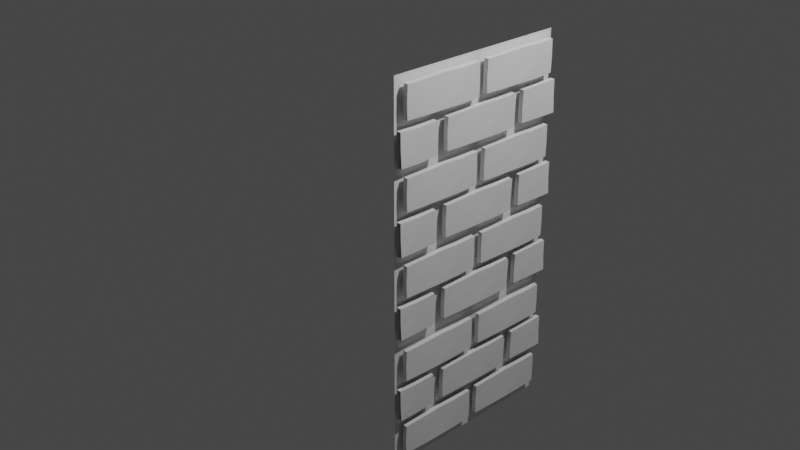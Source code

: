 # Source: Impassable_Wall_-_Brick.blend  (saved by Blender 2.83.19; exported with 4.5.12 LTS)
import bpy
from mathutils import Matrix  # noqa: F401  (used for matrix-valued properties, if any)

bpy.ops.wm.read_factory_settings(use_empty=True)
scene = bpy.context.scene
scene.name = 'Scene'

# ---- collections
col_collection = bpy.data.collections.new('Collection'); scene.collection.children.link(col_collection)

# ---- materials (node trees are filled in below, after node groups)
mat_material = bpy.data.materials.new('Material')
mat_material.alpha_threshold = 0.0
mat_material.use_transparent_shadow = False
mat_material.line_color = (0.0, 0.0, 0.0, 1.0)

# ---- material node trees
mat_material.use_nodes = True; mat_material.node_tree.nodes.clear()
_N = mat_material.node_tree.nodes; _L = mat_material.node_tree.links
n0 = _N.new('ShaderNodeOutputMaterial'); n0.name = 'Material Output'; n0.location = (300, 300)
n1 = _N.new('ShaderNodeBsdfPrincipled'); n1.name = 'Principled BSDF'; n1.location = (10, 300)
n1.distribution = 'GGX'
n1.subsurface_method = 'BURLEY'
n1.inputs[2].default_value = 0.4
n1.inputs[3].default_value = 1.45
n1.inputs[27].default_value = (0.0, 0.0, 0.0, 1.0)
n1.inputs[28].default_value = 1.0
_L.new(n1.outputs[0], n0.inputs[0])
n0.is_active_output = True

# ---- world
world_world = bpy.data.worlds.new('World'); scene.world = world_world
world_world.use_nodes = True; world_world.node_tree.nodes.clear()
_N = world_world.node_tree.nodes; _L = world_world.node_tree.links
n0 = _N.new('ShaderNodeOutputWorld'); n0.name = 'World Output'; n0.location = (300, 300)
n1 = _N.new('ShaderNodeBackground'); n1.name = 'Background'; n1.location = (10, 300)
n1.inputs[0].default_value = (0.05088, 0.05088, 0.05088, 1.0)
_L.new(n1.outputs[0], n0.inputs[0])
n0.is_active_output = True
world_world.color = (0.05088, 0.05088, 0.05088)
world_world.use_sun_shadow = False
world_world.sun_shadow_jitter_overblur = 0.0

# ---- cameras
cam_camera = bpy.data.cameras.new('Camera')
cam_camera.clip_end = 100.0
cam_camera.ortho_scale = 7.314

# ---- lights
light_light = bpy.data.lights.new('Light', 'POINT')
light_light.transmission_factor = 0.0
light_light.energy = 1000.0
light_light.shadow_soft_size = 0.1
light_light.shadow_maximum_resolution = 0.006
light_light.use_absolute_resolution = True

# ---- meshes
me_cube_002 = bpy.data.meshes.new('Cube.002')
me_cube_002.from_pydata([(1.0, 1.0, 1.0), (1.0, 1.0, -1.0), (1.0, -1.0, 1.0), (1.0, -1.0, -1.0), (1.0, 1.0, 0.6667), (1.0, 1.0, 0.3333), (1.0, 1.0, -2.98e-08), (1.0, 1.0, -0.3333), (1.0, 1.0, -0.6667), (1.0, -1.0, 0.6667), (1.0, -1.0, 0.3333), (1.0, -1.0, -2.98e-08), (1.0, -1.0, -0.3333), (1.0, -1.0, -0.6667), (1.0, 0.05716, 1.0), (1.0, -0.05716, 1.0), (1.0, -0.05716, -1.0), (1.0, 0.05716, -1.0), (1.0, 0.05716, -0.6667), (1.0, -0.05716, -0.6667), (1.0, 0.05716, -0.3333), (1.0, -0.05716, -0.3333), (1.0, 0.05716, -2.98e-08), (1.0, -0.05716, -2.98e-08), (1.0, 0.05716, 0.3333), (1.0, -0.05716, 0.3333), (1.0, 0.05716, 0.6667), (1.0, -0.05716, 0.6667)], [], [(15, 9, 27), (19, 3, 16), (21, 13, 19), (23, 12, 21), (25, 11, 23), (27, 10, 25), (4, 24, 5), (26, 25, 24), (5, 22, 6), (24, 23, 22), (6, 20, 7), (22, 21, 20), (7, 18, 8), (20, 19, 18), (8, 17, 1), (18, 16, 17), (0, 26, 4), (14, 27, 26), (15, 2, 9), (19, 13, 3), (21, 12, 13), (23, 11, 12), (25, 10, 11), (27, 9, 10), (4, 26, 24), (26, 27, 25), (5, 24, 22), (24, 25, 23), (6, 22, 20), (22, 23, 21), (7, 20, 18), (20, 21, 19), (8, 18, 17), (18, 19, 16), (0, 14, 26), (14, 15, 27)])
_uv = me_cube_002.uv_layers.new(name='UVMap')
_uv.uv.foreach_set('vector', [0.625, 0.6667, 0.5833, 0.75, 0.5833, 0.6667, 0.4167, 0.6667, 0.375, 0.75, 0.375, 0.6667, 0.4583, 0.6667, 0.4167, 0.75, 0.4167, 0.6667, 0.5, 0.6667, 0.4583, 0.75, 0.4583, 0.6667, 0.5417, 0.6667, 0.5, 0.75, 0.5, 0.6667, 0.5833, 0.6667, 0.5417, 0.75, 0.5417, 0.6667, 0.5833, 0.5, 0.5417, 0.5833, 0.5417, 0.5, 0.5833, 0.5833, 0.5417, 0.6667, 0.5417, 0.5833, 0.5417, 0.5, 0.5, 0.5833, 0.5, 0.5, 0.5417, 0.5833, 0.5, 0.6667, 0.5, 0.5833, 0.5, 0.5, 0.4583, 0.5833, 0.4583, 0.5, 0.5, 0.5833, 0.4583, 0.6667, 0.4583, 0.5833, 0.4583, 0.5, 0.4167, 0.5833, 0.4167, 0.5, 0.4583, 0.5833, 0.4167, 0.6667, 0.4167, 0.5833, 0.4167, 0.5, 0.375, 0.5833, 0.375, 0.5, 0.4167, 0.5833, 0.375, 0.6667, 0.375, 0.5833, 0.625, 0.5, 0.5833, 0.5833, 0.5833, 0.5, 0.625, 0.5833, 0.5833, 0.6667, 0.5833, 0.5833, 0.625, 0.6667, 0.625, 0.75, 0.5833, 0.75, 0.4167, 0.6667, 0.4167, 0.75, 0.375, 0.75, 0.4583, 0.6667, 0.4583, 0.75, 0.4167, 0.75, 0.5, 0.6667, 0.5, 0.75, 0.4583, 0.75, 0.5417, 0.6667, 0.5417, 0.75, 0.5, 0.75, 0.5833, 0.6667, 0.5833, 0.75, 0.5417, 0.75, 0.5833, 0.5, 0.5833, 0.5833, 0.5417, 0.5833, 0.5833, 0.5833, 0.5833, 0.6667, 0.5417, 0.6667, 0.5417, 0.5, 0.5417, 0.5833, 0.5, 0.5833, 0.5417, 0.5833, 0.5417, 0.6667, 0.5, 0.6667, 0.5, 0.5, 0.5, 0.5833, 0.4583, 0.5833, 0.5, 0.5833, 0.5, 0.6667, 0.4583, 0.6667, 0.4583, 0.5, 0.4583, 0.5833, 0.4167, 0.5833, 0.4583, 0.5833, 0.4583, 0.6667, 0.4167, 0.6667, 0.4167, 0.5, 0.4167, 0.5833, 0.375, 0.5833, 0.4167, 0.5833, 0.4167, 0.6667, 0.375, 0.6667, 0.625, 0.5, 0.625, 0.5833, 0.5833, 0.5833, 0.625, 0.5833, 0.625, 0.6667, 0.5833, 0.6667])
me_cube_002.materials.append(mat_material)
me_cube_002.use_remesh_preserve_volume = False
me_cube_002.use_remesh_preserve_attributes = False
me_cube_002.use_mirror_vertex_groups = False
me_cube_002.update()
me_cube_003 = bpy.data.meshes.new('Cube.003')
me_cube_003.from_pydata([(0.04491, -1.407, 0.4086), (0.04232, -0.5115, 0.07169), (0.05875, -0.9422, 0.08103), (0.05234, -1.406, 0.08314), (-0.04488, -1.839, 0.4096), (0.04645, -0.09152, 0.4119), (-0.04652, -1.844, 0.08475), (0.04634, -0.08796, 0.08184), (0.04731, -1.84, 0.08838), (-0.04653, -0.08462, 0.4135), (0.04795, -1.839, 0.4096), (-0.04808, -0.07826, 0.08012), (0.04632, -0.9579, 0.4165), (0.04438, -0.5213, 0.405), (-0.04742, -1.405, 0.4104), (-0.04765, -0.9617, 0.4177), (-0.04698, -0.5102, 0.4112), (-0.04808, -1.407, 0.08012), (-0.04808, -0.9639, 0.08012), (-0.04808, -0.5211, 0.08012), (-0.04808, -1.85, 0.2468), (-0.04808, -0.07826, 0.2468), (0.04474, -0.07826, 0.2468), (0.04474, -1.85, 0.2468), (-0.04808, -1.407, 0.2468), (-0.04808, -0.9639, 0.2468), (-0.04808, -0.5211, 0.2468), (0.05064, -1.397, 0.2454), (0.05078, -0.9567, 0.2439), (0.04474, -0.5211, 0.2468), (0.04491, 1.548, -0.004362), (0.05875, 2.012, -0.3319), (0.05234, 1.548, -0.3298), (-0.04488, 1.116, -0.003334), (-0.04652, 1.11, -0.3282), (0.04731, 1.114, -0.3246), (0.04795, 1.116, -0.003334), (0.04632, 1.997, 0.003526), (-0.04742, 1.55, -0.002556), (-0.04765, 1.993, 0.004743), (-0.04808, 1.548, -0.3328), (-0.04808, 1.991, -0.3328), (-0.04808, 1.105, -0.1662), (0.04474, 1.105, -0.1662), (-0.04808, 1.548, -0.1662), (-0.04808, 1.991, -0.1662), (0.05064, 1.558, -0.1676), (0.05078, 1.998, -0.1691), (0.04232, -1.553, -0.3413), (0.05875, -1.984, -0.3319), (0.04645, -1.133, -0.001072), (0.04634, -1.129, -0.3311), (-0.04653, -1.126, 0.0005411), (-0.04808, -1.12, -0.3328), (0.04632, -1.999, 0.003526), (0.04438, -1.563, -0.007995), (-0.04765, -2.003, 0.004743), (-0.04698, -1.552, -0.001793), (-0.04808, -2.005, -0.3328), (-0.04808, -1.563, -0.3328), (-0.04808, -1.12, -0.1662), (0.04474, -1.12, -0.1662), (-0.04808, -2.005, -0.1662), (-0.04808, -1.563, -0.1662), (0.05078, -1.998, -0.1691), (0.04474, -1.563, -0.1662), (0.04491, 0.5485, 0.4086), (0.04232, 1.444, 0.07169), (0.05875, 1.013, 0.08103), (0.05234, 0.549, 0.08314), (-0.04488, 0.1165, 0.4096), (0.04645, 1.864, 0.4119), (-0.04652, 0.1113, 0.08475), (0.04634, 1.867, 0.08184), (0.04731, 0.115, 0.08838), (-0.04653, 1.871, 0.4135), (0.04795, 0.1165, 0.4096), (-0.04808, 1.877, 0.08012), (0.04632, 0.9975, 0.4165), (0.04438, 1.434, 0.405), (-0.04742, 0.5505, 0.4104), (-0.04765, 0.9937, 0.4177), (-0.04698, 1.445, 0.4112), (-0.04808, 0.5487, 0.08012), (-0.04808, 0.9915, 0.08012), (-0.04808, 1.434, 0.08012), (-0.04808, 0.1058, 0.2468), (-0.04808, 1.877, 0.2468), (0.04474, 1.877, 0.2468), (0.04474, 0.1058, 0.2468), (-0.04808, 0.5487, 0.2468), (-0.04808, 0.9915, 0.2468), (-0.04808, 1.434, 0.2468), (0.05064, 0.5587, 0.2454), (0.05078, 0.9987, 0.2439), (0.04474, 1.434, 0.2468), (0.04491, -0.4298, -0.005391), (0.04232, 0.4657, -0.3423), (0.05875, 0.035, -0.333), (0.05234, -0.4293, -0.3309), (-0.04488, -0.8618, -0.004363), (0.04645, 0.8857, -0.002101), (-0.04652, -0.8669, -0.3292), (0.04634, 0.8893, -0.3322), (0.04731, -0.8633, -0.3256), (-0.04653, 0.8926, -0.0004878), (0.04795, -0.8618, -0.004363), (-0.04808, 0.899, -0.3339), (0.04632, 0.01932, 0.002497), (0.04438, 0.4559, -0.009024), (-0.04742, -0.4277, -0.003585), (-0.04765, 0.0155, 0.003714), (-0.04698, 0.467, -0.002822), (-0.04808, -0.4296, -0.3339), (-0.04808, 0.01327, -0.3339), (-0.04808, 0.4561, -0.3339), (-0.04808, -0.8724, -0.1672), (-0.04808, 0.899, -0.1672), (0.04474, 0.899, -0.1672), (0.04474, -0.8724, -0.1672), (-0.04808, -0.4296, -0.1672), (-0.04808, 0.01327, -0.1672), (-0.04808, 0.4561, -0.1672), (0.05064, -0.4195, -0.1686), (0.05078, 0.02048, -0.1701), (0.04474, 0.4561, -0.1672), (-0.04808, 1.877, -2.528), (0.04795, 0.1165, -2.198), (-0.04653, 1.871, -2.195), (0.04731, 0.115, -2.52), (0.04634, 1.867, -2.526), (-0.04652, 0.1113, -2.523), (0.04645, 1.864, -2.196), (-0.04488, 0.1165, -2.198), (0.05234, 0.549, -2.525), (0.05875, 1.013, -2.527), (0.04232, 1.444, -2.536), (0.04491, 0.5485, -2.199), (0.04474, -1.563, -2.774), (0.05078, -1.998, -2.777), (-0.04808, -1.563, -2.774), (-0.04808, -2.005, -2.774), (0.04474, -1.12, -2.774), (-0.04808, -1.12, -2.774), (-0.04808, -1.563, -2.941), (-0.04808, -2.005, -2.941), (-0.04698, -1.552, -2.61), (-0.04765, -2.003, -2.603), (0.04438, -1.563, -2.616), (0.04632, -1.999, -2.604), (-0.04808, -1.12, -2.941), (-0.04653, -1.126, -2.607), (0.04634, -1.129, -2.939), (0.04645, -1.133, -2.609), (0.05875, -1.984, -2.94), (0.04232, -1.553, -2.949), (0.05078, 1.998, -2.777), (0.05064, 1.558, -2.776), (-0.04808, 1.991, -2.774), (-0.04808, 1.548, -2.774), (0.04474, 1.105, -2.774), (-0.04808, 1.105, -2.774), (-0.04808, 1.991, -2.941), (-0.04808, 1.548, -2.941), (-0.04765, 1.993, -2.603), (-0.04742, 1.55, -2.611), (0.04632, 1.997, -2.604), (0.04795, 1.116, -2.611), (0.04731, 1.114, -2.933), (-0.04652, 1.11, -2.936), (-0.04488, 1.116, -2.611), (0.05234, 1.548, -2.938), (0.05875, 2.012, -2.94), (0.04491, 1.548, -2.612), (0.04474, -0.5211, -2.361), (0.05078, -0.9567, -2.364), (0.05064, -1.397, -2.363), (-0.04808, -0.5211, -2.361), (-0.04808, -0.9639, -2.361), (-0.04808, -1.407, -2.361), (0.04474, -1.85, -2.361), (0.04474, -0.07826, -2.361), (-0.04808, -0.07826, -2.361), (-0.04808, -1.85, -2.361), (-0.04808, -0.5211, -2.528), (-0.04808, -0.9639, -2.528), (-0.04808, -1.407, -2.528), (-0.04698, -0.5102, -2.197), (-0.04765, -0.9617, -2.19), (-0.04742, -1.405, -2.198), (0.04438, -0.5213, -2.203), (0.04632, -0.9579, -2.192), (-0.04808, -0.07826, -2.528), (0.04795, -1.839, -2.198), (-0.04653, -0.08462, -2.195), (0.04731, -1.84, -2.52), (0.04634, -0.08796, -2.526), (-0.04652, -1.844, -2.523), (0.04645, -0.09152, -2.196), (-0.04488, -1.839, -2.198), (0.05234, -1.406, -2.525), (0.05875, -0.9422, -2.527), (0.04232, -0.5115, -2.536), (0.04491, -1.407, -2.199), (0.04491, -1.407, -1.301), (0.04232, -0.5115, -1.638), (0.05875, -0.9422, -1.629), (0.05234, -1.406, -1.627), (-0.04488, -1.839, -1.3), (0.04645, -0.09152, -1.298), (-0.04652, -1.844, -1.625), (0.04634, -0.08796, -1.628), (0.04731, -1.84, -1.622), (-0.04653, -0.08462, -1.296), (0.04795, -1.839, -1.3), (-0.04808, -0.07826, -1.63), (0.04632, -0.9579, -1.293), (0.04438, -0.5213, -1.305), (-0.04742, -1.405, -1.3), (-0.04765, -0.9617, -1.292), (-0.04698, -0.5102, -1.299), (-0.04808, -1.407, -1.63), (-0.04808, -0.9639, -1.63), (-0.04808, -0.5211, -1.63), (-0.04808, -1.85, -1.463), (-0.04808, -0.07826, -1.463), (0.04474, -0.07826, -1.463), (0.04474, -1.85, -1.463), (-0.04808, -1.407, -1.463), (-0.04808, -0.9639, -1.463), (-0.04808, -0.5211, -1.463), (0.05064, -1.397, -1.465), (0.05078, -0.9567, -1.466), (0.04474, -0.5211, -1.463), (0.04491, 1.548, -1.714), (0.05875, 2.012, -2.042), (0.05234, 1.548, -2.04), (-0.04488, 1.116, -1.713), (-0.04652, 1.11, -2.038), (0.04731, 1.114, -2.035), (0.04795, 1.116, -1.713), (0.04632, 1.997, -1.706), (-0.04742, 1.55, -1.713), (-0.04765, 1.993, -1.705), (-0.04808, 1.548, -2.043), (-0.04808, 1.991, -2.043), (-0.04808, 1.105, -1.876), (0.04474, 1.105, -1.876), (-0.04808, 1.548, -1.876), (-0.04808, 1.991, -1.876), (0.05064, 1.558, -1.878), (0.05078, 1.998, -1.879), (0.04232, -1.553, -2.051), (0.05875, -1.984, -2.042), (0.04645, -1.133, -1.711), (0.04634, -1.129, -2.041), (-0.04653, -1.126, -1.709), (-0.04808, -1.12, -2.043), (0.04632, -1.999, -1.706), (0.04438, -1.563, -1.718), (-0.04765, -2.003, -1.705), (-0.04698, -1.552, -1.712), (-0.04808, -2.005, -2.043), (-0.04808, -1.563, -2.043), (-0.04808, -1.12, -1.876), (0.04474, -1.12, -1.876), (-0.04808, -2.005, -1.876), (-0.04808, -1.563, -1.876), (0.05078, -1.998, -1.879), (0.04474, -1.563, -1.876), (0.04491, 0.5485, -1.301), (0.04232, 1.444, -1.638), (0.05875, 1.013, -1.629), (0.05234, 0.549, -1.627), (-0.04488, 0.1165, -1.3), (0.04645, 1.864, -1.298), (-0.04652, 0.1113, -1.625), (0.04634, 1.867, -1.628), (0.04731, 0.115, -1.622), (-0.04653, 1.871, -1.296), (0.04795, 0.1165, -1.3), (-0.04808, 1.877, -1.63), (0.04632, 0.9975, -1.293), (0.04438, 1.434, -1.305), (-0.04742, 0.5505, -1.3), (-0.04765, 0.9937, -1.292), (-0.04698, 1.445, -1.299), (-0.04808, 0.5487, -1.63), (-0.04808, 0.9915, -1.63), (-0.04808, 1.434, -1.63), (-0.04808, 0.1058, -1.463), (-0.04808, 1.877, -1.463), (0.04474, 1.877, -1.463), (0.04474, 0.1058, -1.463), (-0.04808, 0.5487, -1.463), (-0.04808, 0.9915, -1.463), (-0.04808, 1.434, -1.463), (0.05064, 0.5587, -1.465), (0.05078, 0.9987, -1.466), (0.04474, 1.434, -1.463), (0.04491, -0.4298, -1.715), (0.04232, 0.4657, -2.052), (0.05875, 0.035, -2.043), (0.05234, -0.4293, -2.041), (-0.04488, -0.8618, -1.714), (0.04645, 0.8857, -1.712), (-0.04652, -0.8669, -2.039), (0.04634, 0.8893, -2.042), (0.04731, -0.8633, -2.036), (-0.04653, 0.8926, -1.71), (0.04795, -0.8618, -1.714), (-0.04808, 0.899, -2.044), (0.04632, 0.01932, -1.707), (0.04438, 0.4559, -1.719), (-0.04742, -0.4277, -1.714), (-0.04765, 0.0155, -1.706), (-0.04698, 0.467, -1.713), (-0.04808, -0.4296, -2.044), (-0.04808, 0.01327, -2.044), (-0.04808, 0.4561, -2.044), (-0.04808, -0.8724, -1.877), (-0.04808, 0.899, -1.877), (0.04474, 0.899, -1.877), (0.04474, -0.8724, -1.877), (-0.04808, -0.4296, -1.877), (-0.04808, 0.01327, -1.877), (-0.04808, 0.4561, -1.877), (0.05064, -0.4195, -1.879), (0.05078, 0.02048, -1.88), (0.04474, 0.4561, -1.877), (0.04474, 0.4561, -1.017), (0.05078, 0.02048, -1.02), (0.05064, -0.4195, -1.019), (-0.04808, 0.4561, -1.017), (-0.04808, 0.01327, -1.017), (-0.04808, -0.4296, -1.017), (0.04474, -0.8724, -1.017), (0.04474, 0.899, -1.017), (-0.04808, 0.899, -1.017), (-0.04808, -0.8724, -1.017), (-0.04808, 0.4561, -1.184), (-0.04808, 0.01327, -1.184), (-0.04808, -0.4296, -1.184), (-0.04698, 0.467, -0.8528), (-0.04765, 0.0155, -0.8463), (-0.04742, -0.4277, -0.8536), (0.04438, 0.4559, -0.859), (0.04632, 0.01932, -0.8475), (-0.04808, 0.899, -1.184), (0.04795, -0.8618, -0.8544), (-0.04653, 0.8926, -0.8505), (0.04731, -0.8633, -1.176), (0.04634, 0.8893, -1.182), (-0.04652, -0.8669, -1.179), (0.04645, 0.8857, -0.8521), (-0.04488, -0.8618, -0.8544), (0.05234, -0.4293, -1.181), (0.05875, 0.035, -1.183), (0.04232, 0.4657, -1.192), (0.04491, -0.4298, -0.8554), (0.04474, 1.434, -0.6032), (0.05078, 0.9987, -0.6061), (0.05064, 0.5587, -0.6046), (-0.04808, 1.434, -0.6032), (-0.04808, 0.9915, -0.6032), (-0.04808, 0.5487, -0.6032), (0.04474, 0.1058, -0.6032), (0.04474, 1.877, -0.6032), (-0.04808, 1.877, -0.6032), (-0.04808, 0.1058, -0.6032), (-0.04808, 1.434, -0.7699), (-0.04808, 0.9915, -0.7699), (-0.04808, 0.5487, -0.7699), (-0.04698, 1.445, -0.4388), (-0.04765, 0.9937, -0.4323), (-0.04742, 0.5505, -0.4396), (0.04438, 1.434, -0.445), (0.04632, 0.9975, -0.4335), (-0.04808, 1.877, -0.7699), (0.04795, 0.1165, -0.4404), (-0.04653, 1.871, -0.4365), (0.04731, 0.115, -0.7616), (0.04634, 1.867, -0.7682), (-0.04652, 0.1113, -0.7653), (0.04645, 1.864, -0.4381), (-0.04488, 0.1165, -0.4404), (0.05234, 0.549, -0.7669), (0.05875, 1.013, -0.769), (0.04232, 1.444, -0.7783), (0.04491, 0.5485, -0.4414), (0.04474, -1.563, -1.016), (0.05078, -1.998, -1.019), (-0.04808, -1.563, -1.016), (-0.04808, -2.005, -1.016), (0.04474, -1.12, -1.016), (-0.04808, -1.12, -1.016), (-0.04808, -1.563, -1.183), (-0.04808, -2.005, -1.183), (-0.04698, -1.552, -0.8518), (-0.04765, -2.003, -0.8453), (0.04438, -1.563, -0.858), (0.04632, -1.999, -0.8465), (-0.04808, -1.12, -1.183), (-0.04653, -1.126, -0.8495), (0.04634, -1.129, -1.181), (0.04645, -1.133, -0.8511), (0.05875, -1.984, -1.182), (0.04232, -1.553, -1.191), (0.05078, 1.998, -1.019), (0.05064, 1.558, -1.018), (-0.04808, 1.991, -1.016), (-0.04808, 1.548, -1.016), (0.04474, 1.105, -1.016), (-0.04808, 1.105, -1.016), (-0.04808, 1.991, -1.183), (-0.04808, 1.548, -1.183), (-0.04765, 1.993, -0.8453), (-0.04742, 1.55, -0.8526), (0.04632, 1.997, -0.8465), (0.04795, 1.116, -0.8533), (0.04731, 1.114, -1.175), (-0.04652, 1.11, -1.178), (-0.04488, 1.116, -0.8533), (0.05234, 1.548, -1.18), (0.05875, 2.012, -1.182), (0.04491, 1.548, -0.8544), (0.04474, -0.5211, -0.6032), (0.05078, -0.9567, -0.6061), (0.05064, -1.397, -0.6046), (-0.04808, -0.5211, -0.6032), (-0.04808, -0.9639, -0.6032), (-0.04808, -1.407, -0.6032), (0.04474, -1.85, -0.6032), (0.04474, -0.07826, -0.6032), (-0.04808, -0.07826, -0.6032), (-0.04808, -1.85, -0.6032), (-0.04808, -0.5211, -0.7699), (-0.04808, -0.9639, -0.7699), (-0.04808, -1.407, -0.7699), (-0.04698, -0.5102, -0.4388), (-0.04765, -0.9617, -0.4323), (-0.04742, -1.405, -0.4396), (0.04438, -0.5213, -0.445), (0.04632, -0.9579, -0.4335), (-0.04808, -0.07826, -0.7699), (0.04795, -1.839, -0.4404), (-0.04653, -0.08462, -0.4365), (0.04731, -1.84, -0.7616), (0.04634, -0.08796, -0.7682), (-0.04652, -1.844, -0.7653), (0.04645, -0.09152, -0.4381), (-0.04488, -1.839, -0.4404), (0.05234, -1.406, -0.7669), (0.05875, -0.9422, -0.769), (0.04232, -0.5115, -0.7783), (0.04491, -1.407, -0.4414), (0.04632, 0.9975, -2.192), (0.04438, 1.434, -2.203), (-0.04742, 0.5505, -2.198), (-0.04765, 0.9937, -2.19), (-0.04698, 1.445, -2.197), (-0.04808, 0.5487, -2.528), (-0.04808, 0.9915, -2.528), (-0.04808, 1.434, -2.528), (-0.04808, 0.1058, -2.361), (-0.04808, 1.877, -2.361), (0.04474, 1.877, -2.361), (0.04474, 0.1058, -2.361), (-0.04808, 0.5487, -2.361), (-0.04808, 0.9915, -2.361), (-0.04808, 1.434, -2.361), (0.05064, 0.5587, -2.363), (0.05078, 0.9987, -2.364), (0.04474, 1.434, -2.361), (0.04491, -0.4298, -2.613), (0.04232, 0.4657, -2.95), (0.05875, 0.035, -2.941), (0.05234, -0.4293, -2.939), (-0.04488, -0.8618, -2.612), (0.04645, 0.8857, -2.61), (-0.04652, -0.8669, -2.937), (0.04634, 0.8893, -2.94), (0.04731, -0.8633, -2.934), (-0.04653, 0.8926, -2.608), (0.04795, -0.8618, -2.612), (-0.04808, 0.899, -2.942), (0.04632, 0.01932, -2.606), (0.04438, 0.4559, -2.617), (-0.04742, -0.4277, -2.612), (-0.04765, 0.0155, -2.604), (-0.04698, 0.467, -2.611), (-0.04808, -0.4296, -2.942), (-0.04808, 0.01327, -2.942), (-0.04808, 0.4561, -2.942), (-0.04808, -0.8724, -2.775), (-0.04808, 0.899, -2.775), (0.04474, 0.899, -2.775), (0.04474, -0.8724, -2.775), (-0.04808, -0.4296, -2.775), (-0.04808, 0.01327, -2.775), (-0.04808, 0.4561, -2.775), (0.05064, -0.4195, -2.777), (0.05078, 0.02048, -2.778), (0.04474, 0.4561, -2.775), (-0.04808, 1.877, -3.375), (0.04795, 0.1165, -3.046), (-0.04653, 1.871, -3.042), (0.04731, 0.115, -3.367), (0.04634, 1.867, -3.374), (-0.04652, 0.1113, -3.371), (0.04645, 1.864, -3.044), (-0.04488, 0.1165, -3.046), (0.05234, 0.549, -3.372), (0.05875, 1.013, -3.374), (0.04232, 1.444, -3.384), (0.04491, 0.5485, -3.047), (0.04474, -0.5211, -3.209), (0.05078, -0.9567, -3.212), (0.05064, -1.397, -3.21), (-0.04808, -0.5211, -3.209), (-0.04808, -0.9639, -3.209), (-0.04808, -1.407, -3.209), (0.04474, -1.85, -3.209), (0.04474, -0.07826, -3.209), (-0.04808, -0.07826, -3.209), (-0.04808, -1.85, -3.209), (-0.04808, -0.5211, -3.375), (-0.04808, -0.9639, -3.375), (-0.04808, -1.407, -3.375), (-0.04698, -0.5102, -3.044), (-0.04765, -0.9617, -3.038), (-0.04742, -1.405, -3.045), (0.04438, -0.5213, -3.05), (0.04632, -0.9579, -3.039), (-0.04808, -0.07826, -3.375), (0.04795, -1.839, -3.046), (-0.04653, -0.08462, -3.042), (0.04731, -1.84, -3.367), (0.04634, -0.08796, -3.374), (-0.04652, -1.844, -3.371), (0.04645, -0.09152, -3.044), (-0.04488, -1.839, -3.046), (0.05234, -1.406, -3.372), (0.05875, -0.9422, -3.374), (0.04232, -0.5115, -3.384), (0.04491, -1.407, -3.047), (0.04632, 0.9975, -3.039), (0.04438, 1.434, -3.05), (-0.04742, 0.5505, -3.045), (-0.04765, 0.9937, -3.038), (-0.04698, 1.445, -3.044), (-0.04808, 0.5487, -3.375), (-0.04808, 0.9915, -3.375), (-0.04808, 1.434, -3.375), (-0.04808, 0.1058, -3.209), (-0.04808, 1.877, -3.209), (0.04474, 1.877, -3.209), (0.04474, 0.1058, -3.209), (-0.04808, 0.5487, -3.209), (-0.04808, 0.9915, -3.209), (-0.04808, 1.434, -3.209), (0.05064, 0.5587, -3.21), (0.05078, 0.9987, -3.212), (0.04474, 1.434, -3.209)], [], [(6, 23, 20), (4, 0, 14), (1, 22, 29), (21, 19, 26), (11, 1, 19), (9, 22, 21), (17, 8, 6), (18, 3, 17), (19, 2, 18), (24, 6, 20), (25, 17, 24), (26, 18, 25), (8, 27, 23), (3, 28, 27), (2, 29, 28), (16, 5, 9), (15, 13, 16), (14, 12, 15), (28, 13, 12), (27, 12, 0), (23, 0, 10), (16, 25, 15), (15, 24, 14), (14, 20, 4), (21, 7, 11), (9, 26, 16), (29, 5, 13), (20, 10, 4), (6, 8, 23), (4, 10, 0), (1, 7, 22), (21, 11, 19), (11, 7, 1), (9, 5, 22), (17, 3, 8), (18, 2, 3), (19, 1, 2), (24, 17, 6), (25, 18, 17), (26, 19, 18), (8, 3, 27), (3, 2, 28), (2, 1, 29), (16, 13, 5), (15, 12, 13), (14, 0, 12), (28, 29, 13), (27, 28, 12), (23, 27, 0), (16, 26, 25), (15, 25, 24), (14, 24, 20), (21, 22, 7), (9, 21, 26), (29, 22, 5), (20, 23, 10), (34, 43, 42), (33, 30, 38), (40, 35, 34), (41, 32, 40), (44, 34, 42), (45, 40, 44), (35, 46, 43), (32, 47, 46), (50, 61, 52), (38, 37, 39), (46, 37, 30), (43, 30, 36), (39, 44, 38), (38, 42, 33), (42, 36, 33), (34, 35, 43), (33, 36, 30), (40, 32, 35), (41, 31, 32), (44, 40, 34), (45, 41, 40), (35, 32, 46), (32, 31, 47), (38, 30, 37), (46, 47, 37), (43, 46, 30), (39, 45, 44), (38, 44, 42), (42, 43, 36), (48, 61, 65), (60, 59, 63), (53, 48, 59), (52, 61, 60), (59, 49, 58), (63, 58, 62), (49, 65, 64), (57, 50, 52), (56, 55, 57), (64, 55, 54), (57, 62, 56), (60, 51, 53), (52, 63, 57), (65, 50, 55), (48, 51, 61), (60, 53, 59), (53, 51, 48), (59, 48, 49), (63, 59, 58), (49, 48, 65), (57, 55, 50), (56, 54, 55), (64, 65, 55), (57, 63, 62), (60, 61, 51), (52, 60, 63), (65, 61, 50), (72, 89, 86), (70, 66, 80), (67, 88, 95), (87, 85, 92), (77, 67, 85), (75, 88, 87), (83, 74, 72), (84, 69, 83), (85, 68, 84), (90, 72, 86), (91, 83, 90), (92, 84, 91), (74, 93, 89), (69, 94, 93), (68, 95, 94), (82, 71, 75), (81, 79, 82), (80, 78, 81), (94, 79, 78), (93, 78, 66), (89, 66, 76), (82, 91, 81), (81, 90, 80), (80, 86, 70), (87, 73, 77), (75, 92, 82), (95, 71, 79), (86, 76, 70), (72, 74, 89), (70, 76, 66), (67, 73, 88), (87, 77, 85), (77, 73, 67), (75, 71, 88), (83, 69, 74), (84, 68, 69), (85, 67, 68), (90, 83, 72), (91, 84, 83), (92, 85, 84), (74, 69, 93), (69, 68, 94), (68, 67, 95), (82, 79, 71), (81, 78, 79), (80, 66, 78), (94, 95, 79), (93, 94, 78), (89, 93, 66), (82, 92, 91), (81, 91, 90), (80, 90, 86), (87, 88, 73), (75, 87, 92), (95, 88, 71), (86, 89, 76), (102, 119, 116), (100, 96, 110), (97, 118, 125), (117, 115, 122), (107, 97, 115), (105, 118, 117), (113, 104, 102), (114, 99, 113), (115, 98, 114), (120, 102, 116), (121, 113, 120), (122, 114, 121), (104, 123, 119), (99, 124, 123), (98, 125, 124), (112, 101, 105), (111, 109, 112), (110, 108, 111), (124, 109, 108), (123, 108, 96), (119, 96, 106), (112, 121, 111), (111, 120, 110), (110, 116, 100), (117, 103, 107), (105, 122, 112), (125, 101, 109), (116, 106, 100), (102, 104, 119), (100, 106, 96), (97, 103, 118), (117, 107, 115), (107, 103, 97), (105, 101, 118), (113, 99, 104), (114, 98, 99), (115, 97, 98), (120, 113, 102), (121, 114, 113), (122, 115, 114), (104, 99, 123), (99, 98, 124), (98, 97, 125), (112, 109, 101), (111, 108, 109), (110, 96, 108), (124, 125, 109), (123, 124, 108), (119, 123, 96), (112, 122, 121), (111, 121, 120), (110, 120, 116), (117, 118, 103), (105, 117, 122), (125, 118, 101), (116, 119, 106), (464, 467, 127), (473, 466, 132), (128, 465, 470), (465, 466, 130), (458, 468, 464), (459, 469, 468), (460, 470, 469), (467, 471, 137), (471, 472, 456), (472, 473, 457), (458, 137, 456), (459, 456, 457), (460, 457, 132), (135, 136, 473), (134, 135, 472), (129, 134, 471), (470, 463, 462), (469, 462, 461), (468, 461, 131), (463, 136, 135), (462, 135, 134), (461, 134, 129), (128, 132, 466), (126, 130, 136), (465, 126, 463), (136, 130, 466), (133, 127, 137), (131, 129, 467), (464, 127, 133), (473, 132, 457), (128, 470, 460), (465, 130, 126), (458, 464, 133), (459, 468, 458), (460, 469, 459), (467, 137, 127), (471, 456, 137), (472, 457, 456), (458, 456, 459), (459, 457, 460), (460, 132, 128), (135, 473, 472), (134, 472, 471), (129, 471, 467), (470, 462, 469), (469, 461, 468), (468, 131, 464), (463, 135, 462), (462, 134, 461), (461, 129, 131), (128, 466, 465), (126, 136, 463), (465, 463, 470), (136, 466, 473), (133, 137, 458), (131, 467, 464), (138, 142, 153), (151, 143, 140), (143, 142, 152), (146, 140, 141), (139, 138, 148), (147, 149, 148), (146, 148, 153), (154, 155, 138), (140, 144, 145), (144, 155, 154), (150, 152, 155), (143, 150, 144), (155, 152, 142), (138, 153, 148), (151, 140, 146), (143, 152, 150), (146, 141, 147), (139, 148, 149), (147, 148, 146), (146, 153, 151), (154, 138, 139), (140, 145, 141), (144, 154, 145), (151, 142, 143), (150, 155, 144), (143, 144, 140), (155, 142, 138), (161, 160, 167), (165, 159, 161), (164, 158, 159), (160, 157, 173), (157, 156, 166), (165, 173, 166), (171, 172, 156), (168, 171, 157), (158, 162, 163), (159, 163, 169), (162, 172, 171), (163, 171, 168), (170, 167, 173), (169, 168, 160), (161, 167, 170), (165, 161, 170), (164, 159, 165), (160, 173, 167), (157, 166, 173), (165, 166, 164), (153, 142, 151), (171, 156, 157), (168, 157, 160), (158, 163, 159), (159, 169, 161), (162, 171, 163), (163, 168, 169), (170, 173, 165), (169, 160, 161), (183, 180, 193), (174, 181, 198), (194, 182, 177), (182, 181, 196), (189, 179, 183), (188, 178, 179), (187, 177, 178), (180, 176, 203), (176, 175, 191), (175, 174, 190), (189, 203, 191), (188, 191, 190), (187, 190, 198), (201, 202, 174), (200, 201, 175), (195, 200, 176), (177, 184, 185), (178, 185, 186), (179, 186, 197), (184, 202, 201), (185, 201, 200), (186, 200, 195), (194, 198, 181), (192, 196, 202), (182, 192, 184), (202, 196, 181), (199, 193, 203), (197, 195, 180), (183, 193, 199), (174, 198, 190), (194, 177, 187), (182, 196, 192), (189, 183, 199), (188, 179, 189), (187, 178, 188), (180, 203, 193), (176, 191, 203), (175, 190, 191), (189, 191, 188), (188, 190, 187), (187, 198, 194), (201, 174, 175), (200, 175, 176), (195, 176, 180), (177, 185, 178), (178, 186, 179), (179, 197, 183), (184, 201, 185), (185, 200, 186), (186, 195, 197), (194, 181, 182), (192, 202, 184), (182, 184, 177), (202, 181, 174), (199, 203, 189), (197, 180, 183), (210, 227, 224), (208, 204, 218), (205, 226, 233), (225, 223, 230), (215, 205, 223), (213, 226, 225), (221, 212, 210), (222, 207, 221), (223, 206, 222), (228, 210, 224), (229, 221, 228), (230, 222, 229), (212, 231, 227), (207, 232, 231), (206, 233, 232), (220, 209, 213), (219, 217, 220), (218, 216, 219), (232, 217, 216), (231, 216, 204), (227, 204, 214), (220, 229, 219), (219, 228, 218), (218, 224, 208), (225, 211, 215), (213, 230, 220), (233, 209, 217), (224, 214, 208), (210, 212, 227), (208, 214, 204), (205, 211, 226), (225, 215, 223), (215, 211, 205), (213, 209, 226), (221, 207, 212), (222, 206, 207), (223, 205, 206), (228, 221, 210), (229, 222, 221), (230, 223, 222), (212, 207, 231), (207, 206, 232), (206, 205, 233), (220, 217, 209), (219, 216, 217), (218, 204, 216), (232, 233, 217), (231, 232, 216), (227, 231, 204), (220, 230, 229), (219, 229, 228), (218, 228, 224), (225, 226, 211), (213, 225, 230), (233, 226, 209), (224, 227, 214), (238, 247, 246), (237, 234, 242), (244, 239, 238), (245, 236, 244), (248, 238, 246), (249, 244, 248), (239, 250, 247), (236, 251, 250), (254, 265, 256), (242, 241, 243), (250, 241, 234), (247, 234, 240), (243, 248, 242), (242, 246, 237), (246, 240, 237), (238, 239, 247), (237, 240, 234), (244, 236, 239), (245, 235, 236), (248, 244, 238), (249, 245, 244), (239, 236, 250), (236, 235, 251), (242, 234, 241), (250, 251, 241), (247, 250, 234), (243, 249, 248), (242, 248, 246), (246, 247, 240), (252, 265, 269), (264, 263, 267), (257, 252, 263), (256, 265, 264), (263, 253, 262), (267, 262, 266), (253, 269, 268), (261, 254, 256), (260, 259, 261), (268, 259, 258), (261, 266, 260), (264, 255, 257), (256, 267, 261), (269, 254, 259), (252, 255, 265), (264, 257, 263), (257, 255, 252), (263, 252, 253), (267, 263, 262), (253, 252, 269), (261, 259, 254), (260, 258, 259), (268, 269, 259), (261, 267, 266), (264, 265, 255), (256, 264, 267), (269, 265, 254), (276, 293, 290), (274, 270, 284), (271, 292, 299), (291, 289, 296), (281, 271, 289), (279, 292, 291), (287, 278, 276), (288, 273, 287), (289, 272, 288), (294, 276, 290), (295, 287, 294), (296, 288, 295), (278, 297, 293), (273, 298, 297), (272, 299, 298), (286, 275, 279), (285, 283, 286), (284, 282, 285), (298, 283, 282), (297, 282, 270), (293, 270, 280), (286, 295, 285), (285, 294, 284), (284, 290, 274), (291, 277, 281), (279, 296, 286), (299, 275, 283), (290, 280, 274), (276, 278, 293), (274, 280, 270), (271, 277, 292), (291, 281, 289), (281, 277, 271), (279, 275, 292), (287, 273, 278), (288, 272, 273), (289, 271, 272), (294, 287, 276), (295, 288, 287), (296, 289, 288), (278, 273, 297), (273, 272, 298), (272, 271, 299), (286, 283, 275), (285, 282, 283), (284, 270, 282), (298, 299, 283), (297, 298, 282), (293, 297, 270), (286, 296, 295), (285, 295, 294), (284, 294, 290), (291, 292, 277), (279, 291, 296), (299, 292, 275), (290, 293, 280), (306, 323, 320), (304, 300, 314), (301, 322, 329), (321, 319, 326), (311, 301, 319), (309, 322, 321), (317, 308, 306), (318, 303, 317), (319, 302, 318), (324, 306, 320), (325, 317, 324), (326, 318, 325), (308, 327, 323), (303, 328, 327), (302, 329, 328), (316, 305, 309), (315, 313, 316), (314, 312, 315), (328, 313, 312), (327, 312, 300), (323, 300, 310), (316, 325, 315), (315, 324, 314), (314, 320, 304), (321, 307, 311), (309, 326, 316), (329, 305, 313), (320, 310, 304), (306, 308, 323), (304, 310, 300), (301, 307, 322), (321, 311, 319), (311, 307, 301), (309, 305, 322), (317, 303, 308), (318, 302, 303), (319, 301, 302), (324, 317, 306), (325, 318, 317), (326, 319, 318), (308, 303, 327), (303, 302, 328), (302, 301, 329), (316, 313, 305), (315, 312, 313), (314, 300, 312), (328, 329, 313), (327, 328, 312), (323, 327, 300), (316, 326, 325), (315, 325, 324), (314, 324, 320), (321, 322, 307), (309, 321, 326), (329, 322, 305), (320, 323, 310), (339, 336, 349), (330, 337, 354), (350, 338, 333), (338, 337, 352), (345, 335, 339), (344, 334, 335), (343, 333, 334), (336, 332, 359), (332, 331, 347), (331, 330, 346), (345, 359, 347), (344, 347, 346), (343, 346, 354), (357, 358, 330), (356, 357, 331), (351, 356, 332), (333, 340, 341), (334, 341, 342), (335, 342, 353), (340, 358, 357), (341, 357, 356), (342, 356, 351), (350, 354, 337), (348, 352, 358), (338, 348, 340), (358, 352, 337), (355, 349, 359), (353, 351, 336), (339, 349, 355), (330, 354, 346), (350, 333, 343), (338, 352, 348), (345, 339, 355), (344, 335, 345), (343, 334, 344), (336, 359, 349), (332, 347, 359), (331, 346, 347), (345, 347, 344), (344, 346, 343), (343, 354, 350), (357, 330, 331), (356, 331, 332), (351, 332, 336), (333, 341, 334), (334, 342, 335), (335, 353, 339), (340, 357, 341), (341, 356, 342), (342, 351, 353), (350, 337, 338), (348, 358, 340), (338, 340, 333), (358, 337, 330), (355, 359, 345), (353, 336, 339), (369, 366, 379), (360, 367, 384), (380, 368, 363), (368, 367, 382), (375, 365, 369), (374, 364, 365), (373, 363, 364), (366, 362, 389), (362, 361, 377), (361, 360, 376), (375, 389, 377), (374, 377, 376), (373, 376, 384), (387, 388, 360), (386, 387, 361), (381, 386, 362), (363, 370, 371), (364, 371, 372), (365, 372, 383), (370, 388, 387), (371, 387, 386), (372, 386, 381), (380, 384, 367), (378, 382, 388), (368, 378, 370), (388, 382, 367), (385, 379, 389), (383, 381, 366), (369, 379, 385), (360, 384, 376), (380, 363, 373), (368, 382, 378), (375, 369, 385), (374, 365, 375), (373, 364, 374), (366, 389, 379), (362, 377, 389), (361, 376, 377), (375, 377, 374), (374, 376, 373), (373, 384, 380), (387, 360, 361), (386, 361, 362), (381, 362, 366), (363, 371, 364), (364, 372, 365), (365, 383, 369), (370, 387, 371), (371, 386, 372), (372, 381, 383), (380, 367, 368), (378, 388, 370), (368, 370, 363), (388, 367, 360), (385, 389, 375), (383, 366, 369), (390, 394, 405), (403, 395, 392), (395, 394, 404), (398, 392, 393), (391, 390, 400), (399, 401, 400), (398, 400, 405), (406, 407, 390), (392, 396, 397), (396, 407, 406), (402, 404, 407), (395, 402, 396), (407, 404, 394), (390, 405, 400), (403, 392, 398), (395, 404, 402), (398, 393, 399), (391, 400, 401), (399, 400, 398), (398, 405, 403), (406, 390, 391), (392, 397, 393), (396, 406, 397), (403, 394, 395), (402, 407, 396), (395, 396, 392), (407, 394, 390), (413, 412, 419), (417, 411, 413), (416, 410, 411), (412, 409, 425), (409, 408, 418), (417, 425, 418), (423, 424, 408), (420, 423, 409), (410, 414, 415), (411, 415, 421), (414, 424, 423), (415, 423, 420), (422, 419, 425), (421, 420, 412), (413, 419, 422), (417, 413, 422), (416, 411, 417), (412, 425, 419), (409, 418, 425), (417, 418, 416), (405, 394, 403), (423, 408, 409), (420, 409, 412), (410, 415, 411), (411, 421, 413), (414, 423, 415), (415, 420, 421), (422, 425, 417), (421, 412, 413), (435, 432, 445), (426, 433, 450), (446, 434, 429), (434, 433, 448), (441, 431, 435), (440, 430, 431), (439, 429, 430), (432, 428, 455), (428, 427, 443), (427, 426, 442), (441, 455, 443), (440, 443, 442), (439, 442, 450), (453, 454, 426), (452, 453, 427), (447, 452, 428), (429, 436, 437), (430, 437, 438), (431, 438, 449), (436, 454, 453), (437, 453, 452), (438, 452, 447), (446, 450, 433), (444, 448, 454), (434, 444, 436), (454, 448, 433), (451, 445, 455), (449, 447, 432), (435, 445, 451), (426, 450, 442), (446, 429, 439), (434, 448, 444), (441, 435, 451), (440, 431, 441), (439, 430, 440), (432, 455, 445), (428, 443, 455), (427, 442, 443), (441, 443, 440), (440, 442, 439), (439, 450, 446), (453, 426, 427), (452, 427, 428), (447, 428, 432), (429, 437, 430), (430, 438, 431), (431, 449, 435), (436, 453, 437), (437, 452, 438), (438, 447, 449), (446, 433, 434), (444, 454, 436), (434, 436, 429), (454, 433, 426), (451, 455, 441), (449, 432, 435), (480, 497, 494), (478, 474, 488), (475, 496, 503), (495, 493, 500), (485, 475, 493), (483, 496, 495), (491, 482, 480), (492, 477, 491), (493, 476, 492), (498, 480, 494), (499, 491, 498), (500, 492, 499), (482, 501, 497), (477, 502, 501), (476, 503, 502), (490, 479, 483), (489, 487, 490), (488, 486, 489), (502, 487, 486), (501, 486, 474), (497, 474, 484), (490, 499, 489), (489, 498, 488), (488, 494, 478), (495, 481, 485), (483, 500, 490), (503, 479, 487), (494, 484, 478), (480, 482, 497), (478, 484, 474), (475, 481, 496), (495, 485, 493), (485, 481, 475), (483, 479, 496), (491, 477, 482), (492, 476, 477), (493, 475, 476), (498, 491, 480), (499, 492, 491), (500, 493, 492), (482, 477, 501), (477, 476, 502), (476, 475, 503), (490, 487, 479), (489, 486, 487), (488, 474, 486), (502, 503, 487), (501, 502, 486), (497, 501, 474), (490, 500, 499), (489, 499, 498), (488, 498, 494), (495, 496, 481), (483, 495, 500), (503, 496, 479), (494, 497, 484), (554, 557, 505), (563, 556, 510), (506, 555, 560), (555, 556, 508), (548, 558, 554), (549, 559, 558), (550, 560, 559), (557, 561, 515), (561, 562, 546), (562, 563, 547), (548, 515, 546), (549, 546, 547), (550, 547, 510), (513, 514, 563), (512, 513, 562), (507, 512, 561), (560, 553, 552), (559, 552, 551), (558, 551, 509), (553, 514, 513), (552, 513, 512), (551, 512, 507), (506, 510, 556), (504, 508, 514), (555, 504, 553), (514, 508, 556), (511, 505, 515), (509, 507, 557), (554, 505, 511), (563, 510, 547), (506, 560, 550), (555, 508, 504), (548, 554, 511), (549, 558, 548), (550, 559, 549), (557, 515, 505), (561, 546, 515), (562, 547, 546), (548, 546, 549), (549, 547, 550), (550, 510, 506), (513, 563, 562), (512, 562, 561), (507, 561, 557), (560, 552, 559), (559, 551, 558), (558, 509, 554), (553, 513, 552), (552, 512, 551), (551, 507, 509), (506, 556, 555), (504, 514, 553), (555, 553, 560), (514, 556, 563), (511, 515, 548), (509, 557, 554), (525, 522, 535), (516, 523, 540), (536, 524, 519), (524, 523, 538), (531, 521, 525), (530, 520, 521), (529, 519, 520), (522, 518, 545), (518, 517, 533), (517, 516, 532), (531, 545, 533), (530, 533, 532), (529, 532, 540), (543, 544, 516), (542, 543, 517), (537, 542, 518), (519, 526, 527), (520, 527, 528), (521, 528, 539), (526, 544, 543), (527, 543, 542), (528, 542, 537), (536, 540, 523), (534, 538, 544), (524, 534, 526), (544, 538, 523), (541, 535, 545), (539, 537, 522), (525, 535, 541), (516, 540, 532), (536, 519, 529), (524, 538, 534), (531, 525, 541), (530, 521, 531), (529, 520, 530), (522, 545, 535), (518, 533, 545), (517, 532, 533), (531, 533, 530), (530, 532, 529), (529, 540, 536), (543, 516, 517), (542, 517, 518), (537, 518, 522), (519, 527, 520), (520, 528, 521), (521, 539, 525), (526, 543, 527), (527, 542, 528), (528, 537, 539), (536, 523, 524), (534, 544, 526), (524, 526, 519), (544, 523, 516), (541, 545, 531), (539, 522, 525)])
_uv = me_cube_003.uv_layers.new(name='UVMap')
_uv.uv.foreach_set('vector', [0.0, 0.0, 0.0, 0.0, 0.0, 0.0, 0.0, 0.0, 0.0, 0.0, 0.0, 0.0, 0.0, 0.0, 0.0, 0.0, 0.0, 0.0, 0.0, 0.0, 0.0, 0.0, 0.0, 0.0, 0.0, 0.0, 0.0, 0.0, 0.0, 0.0, 0.0, 0.0, 0.0, 0.0, 0.0, 0.0, 0.0, 0.0, 0.0, 0.0, 0.0, 0.0, 0.0, 0.0, 0.0, 0.0, 0.0, 0.0, 0.0, 0.0, 0.0, 0.0, 0.0, 0.0, 0.0, 0.0, 0.0, 0.0, 0.0, 0.0, 0.0, 0.0, 0.0, 0.0, 0.0, 0.0, 0.0, 0.0, 0.0, 0.0, 0.0, 0.0, 0.0, 0.0, 0.0, 0.0, 0.0, 0.0, 0.0, 0.0, 0.0, 0.0, 0.0, 0.0, 0.0, 0.0, 0.0, 0.0, 0.0, 0.0, 0.0, 0.0, 0.0, 0.0, 0.0, 0.0, 0.0, 0.0, 0.0, 0.0, 0.0, 0.0, 0.0, 0.0, 0.0, 0.0, 0.0, 0.0, 0.0, 0.0, 0.0, 0.0, 0.0, 0.0, 0.0, 0.0, 0.0, 0.0, 0.0, 0.0, 0.0, 0.0, 0.0, 0.0, 0.0, 0.0, 0.0, 0.0, 0.0, 0.0, 0.0, 0.0, 0.0, 0.0, 0.0, 0.0, 0.0, 0.0, 0.0, 0.0, 0.0, 0.0, 0.0, 0.0, 0.0, 0.0, 0.0, 0.0, 0.0, 0.0, 0.0, 0.0, 0.0, 0.0, 0.0, 0.0, 0.0, 0.0, 0.0, 0.0, 0.0, 0.0, 0.0, 0.0, 0.0, 0.0, 0.0, 0.0, 0.0, 0.0, 0.0, 0.0, 0.0, 0.0, 0.0, 0.0, 0.0, 0.0, 0.0, 0.0, 0.0, 0.0, 0.0, 0.0, 0.0, 0.0, 0.0, 0.0, 0.0, 0.0, 0.0, 0.0, 0.0, 0.0, 0.0, 0.0, 0.0, 0.0, 0.0, 0.0, 0.0, 0.0, 0.0, 0.0, 0.0, 0.0, 0.0, 0.0, 0.0, 0.0, 0.0, 0.0, 0.0, 0.0, 0.0, 0.0, 0.0, 0.0, 0.0, 0.0, 0.0, 0.0, 0.0, 0.0, 0.0, 0.0, 0.0, 0.0, 0.0, 0.0, 0.0, 0.0, 0.0, 0.0, 0.0, 0.0, 0.0, 0.0, 0.0, 0.0, 0.0, 0.0, 0.0, 0.0, 0.0, 0.0, 0.0, 0.0, 0.0, 0.0, 0.0, 0.0, 0.0, 0.0, 0.0, 0.0, 0.0, 0.0, 0.0, 0.0, 0.0, 0.0, 0.0, 0.0, 0.0, 0.0, 0.0, 0.0, 0.0, 0.0, 0.0, 0.0, 0.0, 0.0, 0.0, 0.0, 0.0, 0.0, 0.0, 0.0, 0.0, 0.0, 0.0, 0.0, 0.0, 0.0, 0.0, 0.0, 0.0, 0.0, 0.0, 0.0, 0.0, 0.0, 0.0, 0.0, 0.0, 0.0, 0.0, 0.0, 0.0, 0.0, 0.0, 0.0, 0.0, 0.0, 0.0, 0.0, 0.0, 0.0, 0.0, 0.0, 0.0, 0.0, 0.0, 0.0, 0.0, 0.0, 0.0, 0.0, 0.0, 0.0, 0.0, 0.0, 0.0, 0.0, 0.0, 0.0, 0.0, 0.0, 0.0, 0.0, 0.0, 0.0, 0.0, 0.0, 0.0, 0.0, 0.0, 0.0, 0.0, 0.0, 0.0, 0.0, 0.0, 0.0, 0.0, 0.0, 0.0, 0.0, 0.0, 0.0, 0.0, 0.0, 0.0, 0.0, 0.0, 0.0, 0.0, 0.0, 0.0, 0.0, 0.0, 0.0, 0.0, 0.0, 0.0, 0.0, 0.0, 0.0, 0.0, 0.0, 0.0, 0.0, 0.0, 0.0, 0.0, 0.0, 0.0, 0.0, 0.0, 0.0, 0.0, 0.0, 0.0, 0.0, 0.0, 0.0, 0.0, 0.0, 0.0, 0.0, 0.0, 0.0, 0.0, 0.0, 0.0, 0.0, 0.0, 0.0, 0.0, 0.0, 0.0, 0.0, 0.0, 0.0, 0.0, 0.0, 0.0, 0.0, 0.0, 0.0, 0.0, 0.0, 0.0, 0.0, 0.0, 0.0, 0.0, 0.0, 0.0, 0.0, 0.0, 0.0, 0.0, 0.0, 0.0, 0.0, 0.0, 0.0, 0.0, 0.0, 0.0, 0.0, 0.0, 0.0, 0.0, 0.0, 0.0, 0.0, 0.0, 0.0, 0.0, 0.0, 0.0, 0.0, 0.0, 0.0, 0.0, 0.0, 0.0, 0.0, 0.0, 0.0, 0.0, 0.0, 0.0, 0.0, 0.0, 0.0, 0.0, 0.0, 0.0, 0.0, 0.0, 0.0, 0.0, 0.0, 0.0, 0.0, 0.0, 0.0, 0.0, 0.0, 0.0, 0.0, 0.0, 0.0, 0.0, 0.0, 0.0, 0.0, 0.0, 0.0, 0.0, 0.0, 0.0, 0.0, 0.0, 0.0, 0.0, 0.0, 0.0, 0.0, 0.0, 0.0, 0.0, 0.0, 0.0, 0.0, 0.0, 0.0, 0.0, 0.0, 0.0, 0.0, 0.0, 0.0, 0.0, 0.0, 0.0, 0.0, 0.0, 0.0, 0.0, 0.0, 0.0, 0.0, 0.0, 0.0, 0.0, 0.0, 0.0, 0.0, 0.0, 0.0, 0.0, 0.0, 0.0, 0.0, 0.0, 0.0, 0.0, 0.0, 0.0, 0.0, 0.0, 0.0, 0.0, 0.0, 0.0, 0.0, 0.0, 0.0, 0.0, 0.0, 0.0, 0.0, 0.0, 0.0, 0.0, 0.0, 0.0, 0.0, 0.0, 0.0, 0.0, 0.0, 0.0, 0.0, 0.0, 0.0, 0.0, 0.0, 0.0, 0.0, 0.0, 0.0, 0.0, 0.0, 0.0, 0.0, 0.0, 0.0, 0.0, 0.0, 0.0, 0.0, 0.0, 0.0, 0.0, 0.0, 0.0, 0.0, 0.0, 0.0, 0.0, 0.0, 0.0, 0.0, 0.0, 0.0, 0.0, 0.0, 0.0, 0.0, 0.0, 0.0, 0.0, 0.0, 0.0, 0.0, 0.0, 0.0, 0.0, 0.0, 0.0, 0.0, 0.0, 0.0, 0.0, 0.0, 0.0, 0.0, 0.0, 0.0, 0.0, 0.0, 0.0, 0.0, 0.0, 0.0, 0.0, 0.0, 0.0, 0.0, 0.0, 0.0, 0.0, 0.0, 0.0, 0.0, 0.0, 0.0, 0.0, 0.0, 0.0, 0.0, 0.0, 0.0, 0.0, 0.0, 0.0, 0.0, 0.0, 0.0, 0.0, 0.0, 0.0, 0.0, 0.0, 0.0, 0.0, 0.0, 0.0, 0.0, 0.0, 0.0, 0.0, 0.0, 0.0, 0.0, 0.0, 0.0, 0.0, 0.0, 0.0, 0.0, 0.0, 0.0, 0.0, 0.0, 0.0, 0.0, 0.0, 0.0, 0.0, 0.0, 0.0, 0.0, 0.0, 0.0, 0.0, 0.0, 0.0, 0.0, 0.0, 0.0, 0.0, 0.0, 0.0, 0.0, 0.0, 0.0, 0.0, 0.0, 0.0, 0.0, 0.0, 0.0, 0.0, 0.0, 0.0, 0.0, 0.0, 0.0, 0.0, 0.0, 0.0, 0.0, 0.0, 0.0, 0.0, 0.0, 0.0, 0.0, 0.0, 0.0, 0.0, 0.0, 0.0, 0.0, 0.0, 0.0, 0.0, 0.0, 0.0, 0.0, 0.0, 0.0, 0.0, 0.0, 0.0, 0.0, 0.0, 0.0, 0.0, 0.0, 0.0, 0.0, 0.0, 0.0, 0.0, 0.0, 0.0, 0.0, 0.0, 0.0, 0.0, 0.0, 0.0, 0.0, 0.0, 0.0, 0.0, 0.0, 0.0, 0.0, 0.0, 0.0, 0.0, 0.0, 0.0, 0.0, 0.0, 0.0, 0.0, 0.0, 0.0, 0.0, 0.0, 0.0, 0.0, 0.0, 0.0, 0.0, 0.0, 0.0, 0.0, 0.0, 0.0, 0.0, 0.0, 0.0, 0.0, 0.0, 0.0, 0.0, 0.0, 0.0, 0.0, 0.0, 0.0, 0.0, 0.0, 0.0, 0.0, 0.0, 0.0, 0.0, 0.0, 0.0, 0.0, 0.0, 0.0, 0.0, 0.0, 0.0, 0.0, 0.0, 0.0, 0.0, 0.0, 0.0, 0.0, 0.0, 0.0, 0.0, 0.0, 0.0, 0.0, 0.0, 0.0, 0.0, 0.0, 0.0, 0.0, 0.0, 0.0, 0.0, 0.0, 0.0, 0.0, 0.0, 0.0, 0.0, 0.0, 0.0, 0.0, 0.0, 0.0, 0.0, 0.0, 0.0, 0.0, 0.0, 0.0, 0.0, 0.0, 0.0, 0.0, 0.0, 0.0, 0.0, 0.0, 0.0, 0.0, 0.0, 0.0, 0.0, 0.0, 0.0, 0.0, 0.0, 0.0, 0.0, 0.0, 0.0, 0.0, 0.0, 0.0, 0.0, 0.0, 0.0, 0.0, 0.0, 0.0, 0.0, 0.0, 0.0, 0.0, 0.0, 0.0, 0.0, 0.0, 0.0, 0.0, 0.0, 0.0, 0.0, 0.0, 0.0, 0.0, 0.0, 0.0, 0.0, 0.0, 0.0, 0.0, 0.0, 0.0, 0.0, 0.0, 0.0, 0.0, 0.0, 0.0, 0.0, 0.0, 0.0, 0.0, 0.0, 0.0, 0.0, 0.0, 0.0, 0.0, 0.0, 0.0, 0.0, 0.0, 0.0, 0.0, 0.0, 0.0, 0.0, 0.0, 0.0, 0.0, 0.0, 0.0, 0.0, 0.0, 0.0, 0.0, 0.0, 0.0, 0.0, 0.0, 0.0, 0.0, 0.0, 0.0, 0.0, 0.0, 0.0, 0.0, 0.0, 0.0, 0.0, 0.0, 0.0, 0.0, 0.0, 0.0, 0.0, 0.0, 0.0, 0.0, 0.0, 0.0, 0.0, 0.0, 0.0, 0.0, 0.0, 0.0, 0.0, 0.0, 0.0, 0.0, 0.0, 0.0, 0.0, 0.0, 0.0, 0.0, 0.0, 0.0, 0.0, 0.0, 0.0, 0.0, 0.0, 0.0, 0.0, 0.0, 0.0, 0.0, 0.0, 0.0, 0.0, 0.0, 0.0, 0.0, 0.0, 0.0, 0.0, 0.0, 0.0, 0.0, 0.0, 0.0, 0.0, 0.0, 0.0, 0.0, 0.0, 0.0, 0.0, 0.0, 0.0, 0.0, 0.0, 0.0, 0.0, 0.0, 0.0, 0.0, 0.0, 0.0, 0.0, 0.0, 0.0, 0.0, 0.0, 0.0, 0.0, 0.0, 0.0, 0.0, 0.0, 0.0, 0.0, 0.0, 0.0, 0.0, 0.0, 0.0, 0.0, 0.0, 0.0, 0.0, 0.0, 0.0, 0.0, 0.0, 0.0, 0.0, 0.0, 0.0, 0.0, 0.0, 0.0, 0.0, 0.0, 0.0, 0.0, 0.0, 0.0, 0.0, 0.0, 0.0, 0.0, 0.0, 0.0, 0.0, 0.0, 0.0, 0.0, 0.0, 0.0, 0.0, 0.0, 0.0, 0.0, 0.0, 0.0, 0.0, 0.0, 0.0, 0.0, 0.0, 0.0, 0.0, 0.0, 0.0, 0.0, 0.0, 0.0, 0.0, 0.0, 0.0, 0.0, 0.0, 0.0, 0.0, 0.0, 0.0, 0.0, 0.0, 0.0, 0.0, 0.0, 0.0, 0.0, 0.0, 0.0, 0.0, 0.0, 0.0, 0.0, 0.0, 0.0, 0.0, 0.0, 0.0, 0.0, 0.0, 0.0, 0.0, 0.0, 0.0, 0.0, 0.0, 0.0, 0.0, 0.0, 0.0, 0.0, 0.0, 0.0, 0.0, 0.0, 0.0, 0.0, 0.0, 0.0, 0.0, 0.0, 0.0, 0.0, 0.0, 0.0, 0.0, 0.0, 0.0, 0.0, 0.0, 0.0, 0.0, 0.0, 0.0, 0.0, 0.0, 0.0, 0.0, 0.0, 0.0, 0.0, 0.0, 0.0, 0.0, 0.0, 0.0, 0.0, 0.0, 0.0, 0.0, 0.0, 0.0, 0.0, 0.0, 0.0, 0.0, 0.0, 0.0, 0.0, 0.0, 0.0, 0.0, 0.0, 0.0, 0.0, 0.0, 0.0, 0.0, 0.0, 0.0, 0.0, 0.0, 0.0, 0.0, 0.0, 0.0, 0.0, 0.0, 0.0, 0.0, 0.0, 0.0, 0.0, 0.0, 0.0, 0.0, 0.0, 0.0, 0.0, 0.0, 0.0, 0.0, 0.0, 0.0, 0.0, 0.0, 0.0, 0.0, 0.0, 0.0, 0.0, 0.0, 0.0, 0.0, 0.0, 0.0, 0.0, 0.0, 0.0, 0.0, 0.0, 0.0, 0.0, 0.0, 0.0, 0.0, 0.0, 0.0, 0.0, 0.0, 0.0, 0.0, 0.0, 0.0, 0.0, 0.0, 0.0, 0.0, 0.0, 0.0, 0.0, 0.0, 0.0, 0.0, 0.0, 0.0, 0.0, 0.0, 0.0, 0.0, 0.0, 0.0, 0.0, 0.0, 0.0, 0.0, 0.0, 0.0, 0.0, 0.0, 0.0, 0.0, 0.0, 0.0, 0.0, 0.0, 0.0, 0.0, 0.0, 0.0, 0.0, 0.0, 0.0, 0.0, 0.0, 0.0, 0.0, 0.0, 0.0, 0.0, 0.0, 0.0, 0.0, 0.0, 0.0, 0.0, 0.0, 0.0, 0.0, 0.0, 0.0, 0.0, 0.0, 0.0, 0.0, 0.0, 0.0, 0.0, 0.0, 0.0, 0.0, 0.0, 0.0, 0.0, 0.0, 0.0, 0.0, 0.0, 0.0, 0.0, 0.0, 0.0, 0.0, 0.0, 0.0, 0.0, 0.0, 0.0, 0.0, 0.0, 0.0, 0.0, 0.0, 0.0, 0.0, 0.0, 0.0, 0.0, 0.0, 0.0, 0.0, 0.0, 0.0, 0.0, 0.0, 0.0, 0.0, 0.0, 0.0, 0.0, 0.0, 0.0, 0.0, 0.0, 0.0, 0.0, 0.0, 0.0, 0.0, 0.0, 0.0, 0.0, 0.0, 0.0, 0.0, 0.0, 0.0, 0.0, 0.0, 0.0, 0.0, 0.0, 0.0, 0.0, 0.0, 0.0, 0.0, 0.0, 0.0, 0.0, 0.0, 0.0, 0.0, 0.0, 0.0, 0.0, 0.0, 0.0, 0.0, 0.0, 0.0, 0.0, 0.0, 0.0, 0.0, 0.0, 0.0, 0.0, 0.0, 0.0, 0.0, 0.0, 0.0, 0.0, 0.0, 0.0, 0.0, 0.0, 0.0, 0.0, 0.0, 0.0, 0.0, 0.0, 0.0, 0.0, 0.0, 0.0, 0.0, 0.0, 0.0, 0.0, 0.0, 0.0, 0.0, 0.0, 0.0, 0.0, 0.0, 0.0, 0.0, 0.0, 0.0, 0.0, 0.0, 0.0, 0.0, 0.0, 0.0, 0.0, 0.0, 0.0, 0.0, 0.0, 0.0, 0.0, 0.0, 0.0, 0.0, 0.0, 0.0, 0.0, 0.0, 0.0, 0.0, 0.0, 0.0, 0.0, 0.0, 0.0, 0.0, 0.0, 0.0, 0.0, 0.0, 0.0, 0.0, 0.0, 0.0, 0.0, 0.0, 0.0, 0.0, 0.0, 0.0, 0.0, 0.0, 0.0, 0.0, 0.0, 0.0, 0.0, 0.0, 0.0, 0.0, 0.0, 0.0, 0.0, 0.0, 0.0, 0.0, 0.0, 0.0, 0.0, 0.0, 0.0, 0.0, 0.0, 0.0, 0.0, 0.0, 0.0, 0.0, 0.0, 0.0, 0.0, 0.0, 0.0, 0.0, 0.0, 0.0, 0.0, 0.0, 0.0, 0.0, 0.0, 0.0, 0.0, 0.0, 0.0, 0.0, 0.0, 0.0, 0.0, 0.0, 0.0, 0.0, 0.0, 0.0, 0.0, 0.0, 0.0, 0.0, 0.0, 0.0, 0.0, 0.0, 0.0, 0.0, 0.0, 0.0, 0.0, 0.0, 0.0, 0.0, 0.0, 0.0, 0.0, 0.0, 0.0, 0.0, 0.0, 0.0, 0.0, 0.0, 0.0, 0.0, 0.0, 0.0, 0.0, 0.0, 0.0, 0.0, 0.0, 0.0, 0.0, 0.0, 0.0, 0.0, 0.0, 0.0, 0.0, 0.0, 0.0, 0.0, 0.0, 0.0, 0.0, 0.0, 0.0, 0.0, 0.0, 0.0, 0.0, 0.0, 0.0, 0.0, 0.0, 0.0, 0.0, 0.0, 0.0, 0.0, 0.0, 0.0, 0.0, 0.0, 0.0, 0.0, 0.0, 0.0, 0.0, 0.0, 0.0, 0.0, 0.0, 0.0, 0.0, 0.0, 0.0, 0.0, 0.0, 0.0, 0.0, 0.0, 0.0, 0.0, 0.0, 0.0, 0.0, 0.0, 0.0, 0.0, 0.0, 0.0, 0.0, 0.0, 0.0, 0.0, 0.0, 0.0, 0.0, 0.0, 0.0, 0.0, 0.0, 0.0, 0.0, 0.0, 0.0, 0.0, 0.0, 0.0, 0.0, 0.0, 0.0, 0.0, 0.0, 0.0, 0.0, 0.0, 0.0, 0.0, 0.0, 0.0, 0.0, 0.0, 0.0, 0.0, 0.0, 0.0, 0.0, 0.0, 0.0, 0.0, 0.0, 0.0, 0.0, 0.0, 0.0, 0.0, 0.0, 0.0, 0.0, 0.0, 0.0, 0.0, 0.0, 0.0, 0.0, 0.0, 0.0, 0.0, 0.0, 0.0, 0.0, 0.0, 0.0, 0.0, 0.0, 0.0, 0.0, 0.0, 0.0, 0.0, 0.0, 0.0, 0.0, 0.0, 0.0, 0.0, 0.0, 0.0, 0.0, 0.0, 0.0, 0.0, 0.0, 0.0, 0.0, 0.0, 0.0, 0.0, 0.0, 0.0, 0.0, 0.0, 0.0, 0.0, 0.0, 0.0, 0.0, 0.0, 0.0, 0.0, 0.0, 0.0, 0.0, 0.0, 0.0, 0.0, 0.0, 0.0, 0.0, 0.0, 0.0, 0.0, 0.0, 0.0, 0.0, 0.0, 0.0, 0.0, 0.0, 0.0, 0.0, 0.0, 0.0, 0.0, 0.0, 0.0, 0.0, 0.0, 0.0, 0.0, 0.0, 0.0, 0.0, 0.0, 0.0, 0.0, 0.0, 0.0, 0.0, 0.0, 0.0, 0.0, 0.0, 0.0, 0.0, 0.0, 0.0, 0.0, 0.0, 0.0, 0.0, 0.0, 0.0, 0.0, 0.0, 0.0, 0.0, 0.0, 0.0, 0.0, 0.0, 0.0, 0.0, 0.0, 0.0, 0.0, 0.0, 0.0, 0.0, 0.0, 0.0, 0.0, 0.0, 0.0, 0.0, 0.0, 0.0, 0.0, 0.0, 0.0, 0.0, 0.0, 0.0, 0.0, 0.0, 0.0, 0.0, 0.0, 0.0, 0.0, 0.0, 0.0, 0.0, 0.0, 0.0, 0.0, 0.0, 0.0, 0.0, 0.0, 0.0, 0.0, 0.0, 0.0, 0.0, 0.0, 0.0, 0.0, 0.0, 0.0, 0.0, 0.0, 0.0, 0.0, 0.0, 0.0, 0.0, 0.0, 0.0, 0.0, 0.0, 0.0, 0.0, 0.0, 0.0, 0.0, 0.0, 0.0, 0.0, 0.0, 0.0, 0.0, 0.0, 0.0, 0.0, 0.0, 0.0, 0.0, 0.0, 0.0, 0.0, 0.0, 0.0, 0.0, 0.0, 0.0, 0.0, 0.0, 0.0, 0.0, 0.0, 0.0, 0.0, 0.0, 0.0, 0.0, 0.0, 0.0, 0.0, 0.0, 0.0, 0.0, 0.0, 0.0, 0.0, 0.0, 0.0, 0.0, 0.0, 0.0, 0.0, 0.0, 0.0, 0.0, 0.0, 0.0, 0.0, 0.0, 0.0, 0.0, 0.0, 0.0, 0.0, 0.0, 0.0, 0.0, 0.0, 0.0, 0.0, 0.0, 0.0, 0.0, 0.0, 0.0, 0.0, 0.0, 0.0, 0.0, 0.0, 0.0, 0.0, 0.0, 0.0, 0.0, 0.0, 0.0, 0.0, 0.0, 0.0, 0.0, 0.0, 0.0, 0.0, 0.0, 0.0, 0.0, 0.0, 0.0, 0.0, 0.0, 0.0, 0.0, 0.0, 0.0, 0.0, 0.0, 0.0, 0.0, 0.0, 0.0, 0.0, 0.0, 0.0, 0.0, 0.0, 0.0, 0.0, 0.0, 0.0, 0.0, 0.0, 0.0, 0.0, 0.0, 0.0, 0.0, 0.0, 0.0, 0.0, 0.0, 0.0, 0.0, 0.0, 0.0, 0.0, 0.0, 0.0, 0.0, 0.0, 0.0, 0.0, 0.0, 0.0, 0.0, 0.0, 0.0, 0.0, 0.0, 0.0, 0.0, 0.0, 0.0, 0.0, 0.0, 0.0, 0.0, 0.0, 0.0, 0.0, 0.0, 0.0, 0.0, 0.0, 0.0, 0.0, 0.0, 0.0, 0.0, 0.0, 0.0, 0.0, 0.0, 0.0, 0.0, 0.0, 0.0, 0.0, 0.0, 0.0, 0.0, 0.0, 0.0, 0.0, 0.0, 0.0, 0.0, 0.0, 0.0, 0.0, 0.0, 0.0, 0.0, 0.0, 0.0, 0.0, 0.0, 0.0, 0.0, 0.0, 0.0, 0.0, 0.0, 0.0, 0.0, 0.0, 0.0, 0.0, 0.0, 0.0, 0.0, 0.0, 0.0, 0.0, 0.0, 0.0, 0.0, 0.0, 0.0, 0.0, 0.0, 0.0, 0.0, 0.0, 0.0, 0.0, 0.0, 0.0, 0.0, 0.0, 0.0, 0.0, 0.0, 0.0, 0.0, 0.0, 0.0, 0.0, 0.0, 0.0, 0.0, 0.0, 0.0, 0.0, 0.0, 0.0, 0.0, 0.0, 0.0, 0.0, 0.0, 0.0, 0.0, 0.0, 0.0, 0.0, 0.0, 0.0, 0.0, 0.0, 0.0, 0.0, 0.0, 0.0, 0.0, 0.0, 0.0, 0.0, 0.0, 0.0, 0.0, 0.0, 0.0, 0.0, 0.0, 0.0, 0.0, 0.0, 0.0, 0.0, 0.0, 0.0, 0.0, 0.0, 0.0, 0.0, 0.0, 0.0, 0.0, 0.0, 0.0, 0.0, 0.0, 0.0, 0.0, 0.0, 0.0, 0.0, 0.0, 0.0, 0.0, 0.0, 0.0, 0.0, 0.0, 0.0, 0.0, 0.0, 0.0, 0.0, 0.0, 0.0, 0.0, 0.0, 0.0, 0.0, 0.0, 0.0, 0.0, 0.0, 0.0, 0.0, 0.0, 0.0, 0.0, 0.0, 0.0, 0.0, 0.0, 0.0, 0.0, 0.0, 0.0, 0.0, 0.0, 0.0, 0.0, 0.0, 0.0, 0.0, 0.0, 0.0, 0.0, 0.0, 0.0, 0.0, 0.0, 0.0, 0.0, 0.0, 0.0, 0.0, 0.0, 0.0, 0.0, 0.0, 0.0, 0.0, 0.0, 0.0, 0.0, 0.0, 0.0, 0.0, 0.0, 0.0, 0.0, 0.0, 0.0, 0.0, 0.0, 0.0, 0.0, 0.0, 0.0, 0.0, 0.0, 0.0, 0.0, 0.0, 0.0, 0.0, 0.0, 0.0, 0.0, 0.0, 0.0, 0.0, 0.0, 0.0, 0.0, 0.0, 0.0, 0.0, 0.0, 0.0, 0.0, 0.0, 0.0, 0.0, 0.0, 0.0, 0.0, 0.0, 0.0, 0.0, 0.0, 0.0, 0.0, 0.0, 0.0, 0.0, 0.0, 0.0, 0.0, 0.0, 0.0, 0.0, 0.0, 0.0, 0.0, 0.0, 0.0, 0.0, 0.0, 0.0, 0.0, 0.0, 0.0, 0.0, 0.0, 0.0, 0.0, 0.0, 0.0, 0.0, 0.0, 0.0, 0.0, 0.0, 0.0, 0.0, 0.0, 0.0, 0.0, 0.0, 0.0, 0.0, 0.0, 0.0, 0.0, 0.0, 0.0, 0.0, 0.0, 0.0, 0.0, 0.0, 0.0, 0.0, 0.0, 0.0, 0.0, 0.0, 0.0, 0.0, 0.0, 0.0, 0.0, 0.0, 0.0, 0.0, 0.0, 0.0, 0.0, 0.0, 0.0, 0.0, 0.0, 0.0, 0.0, 0.0, 0.0, 0.0, 0.0, 0.0, 0.0, 0.0, 0.0, 0.0, 0.0, 0.0, 0.0, 0.0, 0.0, 0.0, 0.0, 0.0, 0.0, 0.0, 0.0, 0.0, 0.0, 0.0, 0.0, 0.0, 0.0, 0.0, 0.0, 0.0, 0.0, 0.0, 0.0, 0.0, 0.0, 0.0, 0.0, 0.0, 0.0, 0.0, 0.0, 0.0, 0.0, 0.0, 0.0, 0.0, 0.0, 0.0, 0.0, 0.0, 0.0, 0.0, 0.0, 0.0, 0.0, 0.0, 0.0, 0.0, 0.0, 0.0, 0.0, 0.0, 0.0, 0.0, 0.0, 0.0, 0.0, 0.0, 0.0, 0.0, 0.0, 0.0, 0.0, 0.0, 0.0, 0.0, 0.0, 0.0, 0.0, 0.0, 0.0, 0.0, 0.0, 0.0, 0.0, 0.0, 0.0, 0.0, 0.0, 0.0, 0.0, 0.0, 0.0, 0.0, 0.0, 0.0, 0.0, 0.0, 0.0, 0.0, 0.0, 0.0, 0.0, 0.0, 0.0, 0.0, 0.0, 0.0, 0.0, 0.0, 0.0, 0.0, 0.0, 0.0, 0.0, 0.0, 0.0, 0.0, 0.0, 0.0, 0.0, 0.0, 0.0, 0.0, 0.0, 0.0, 0.0, 0.0, 0.0, 0.0, 0.0, 0.0, 0.0, 0.0, 0.0, 0.0, 0.0, 0.0, 0.0, 0.0, 0.0, 0.0, 0.0, 0.0, 0.0, 0.0, 0.0, 0.0, 0.0, 0.0, 0.0, 0.0, 0.0, 0.0, 0.0, 0.0, 0.0, 0.0, 0.0, 0.0, 0.0, 0.0, 0.0, 0.0, 0.0, 0.0, 0.0, 0.0, 0.0, 0.0, 0.0, 0.0, 0.0, 0.0, 0.0, 0.0, 0.0, 0.0, 0.0, 0.0, 0.0, 0.0, 0.0, 0.0, 0.0, 0.0, 0.0, 0.0, 0.0, 0.0, 0.0, 0.0, 0.0, 0.0, 0.0, 0.0, 0.0, 0.0, 0.0, 0.0, 0.0, 0.0, 0.0, 0.0, 0.0, 0.0, 0.0, 0.0, 0.0, 0.0, 0.0, 0.0, 0.0, 0.0, 0.0, 0.0, 0.0, 0.0, 0.0, 0.0, 0.0, 0.0, 0.0, 0.0, 0.0, 0.0, 0.0, 0.0, 0.0, 0.0, 0.0, 0.0, 0.0, 0.0, 0.0, 0.0, 0.0, 0.0, 0.0, 0.0, 0.0, 0.0, 0.0, 0.0, 0.0, 0.0, 0.0, 0.0, 0.0, 0.0, 0.0, 0.0, 0.0, 0.0, 0.0, 0.0, 0.0, 0.0, 0.0, 0.0, 0.0, 0.0, 0.0, 0.0, 0.0, 0.0, 0.0, 0.0, 0.0, 0.0, 0.0, 0.0, 0.0, 0.0, 0.0, 0.0, 0.0, 0.0, 0.0, 0.0, 0.0, 0.0, 0.0, 0.0, 0.0, 0.0, 0.0, 0.0, 0.0, 0.0, 0.0, 0.0, 0.0, 0.0, 0.0, 0.0, 0.0, 0.0, 0.0, 0.0, 0.0, 0.0, 0.0, 0.0, 0.0, 0.0, 0.0, 0.0, 0.0, 0.0, 0.0, 0.0, 0.0, 0.0, 0.0, 0.0, 0.0, 0.0, 0.0, 0.0, 0.0, 0.0, 0.0, 0.0, 0.0, 0.0, 0.0, 0.0, 0.0, 0.0, 0.0, 0.0, 0.0, 0.0, 0.0, 0.0, 0.0, 0.0, 0.0, 0.0, 0.0, 0.0, 0.0, 0.0, 0.0, 0.0, 0.0, 0.0, 0.0, 0.0, 0.0, 0.0, 0.0, 0.0, 0.0, 0.0, 0.0, 0.0, 0.0, 0.0, 0.0, 0.0, 0.0, 0.0, 0.0, 0.0, 0.0, 0.0, 0.0, 0.0, 0.0, 0.0, 0.0, 0.0, 0.0, 0.0, 0.0, 0.0, 0.0, 0.0, 0.0, 0.0, 0.0, 0.0, 0.0, 0.0, 0.0, 0.0, 0.0, 0.0, 0.0, 0.0, 0.0, 0.0, 0.0, 0.0, 0.0, 0.0, 0.0, 0.0, 0.0, 0.0, 0.0, 0.0, 0.0, 0.0, 0.0, 0.0, 0.0, 0.0, 0.0, 0.0, 0.0, 0.0, 0.0, 0.0, 0.0, 0.0, 0.0, 0.0, 0.0, 0.0, 0.0, 0.0, 0.0, 0.0, 0.0, 0.0, 0.0, 0.0, 0.0, 0.0, 0.0, 0.0, 0.0, 0.0, 0.0, 0.0, 0.0, 0.0, 0.0, 0.0, 0.0, 0.0, 0.0, 0.0, 0.0, 0.0, 0.0, 0.0, 0.0, 0.0, 0.0, 0.0, 0.0, 0.0, 0.0, 0.0, 0.0, 0.0, 0.0, 0.0, 0.0, 0.0, 0.0, 0.0, 0.0, 0.0, 0.0, 0.0, 0.0, 0.0, 0.0, 0.0, 0.0, 0.0, 0.0, 0.0, 0.0, 0.0, 0.0, 0.0, 0.0, 0.0, 0.0, 0.0, 0.0, 0.0, 0.0, 0.0, 0.0, 0.0, 0.0, 0.0, 0.0, 0.0, 0.0, 0.0, 0.0, 0.0, 0.0, 0.0, 0.0, 0.0, 0.0, 0.0, 0.0, 0.0, 0.0, 0.0, 0.0, 0.0, 0.0, 0.0, 0.0, 0.0, 0.0, 0.0, 0.0, 0.0, 0.0, 0.0, 0.0, 0.0, 0.0, 0.0, 0.0, 0.0, 0.0, 0.0, 0.0, 0.0, 0.0, 0.0, 0.0, 0.0, 0.0, 0.0, 0.0, 0.0, 0.0, 0.0, 0.0, 0.0, 0.0, 0.0, 0.0, 0.0, 0.0, 0.0, 0.0, 0.0, 0.0, 0.0, 0.0, 0.0, 0.0, 0.0, 0.0, 0.0, 0.0, 0.0, 0.0, 0.0, 0.0, 0.0, 0.0, 0.0, 0.0, 0.0, 0.0, 0.0, 0.0, 0.0, 0.0, 0.0, 0.0, 0.0, 0.0, 0.0, 0.0, 0.0, 0.0, 0.0, 0.0, 0.0, 0.0, 0.0, 0.0, 0.0, 0.0, 0.0, 0.0, 0.0, 0.0, 0.0, 0.0, 0.0, 0.0, 0.0, 0.0, 0.0, 0.0, 0.0, 0.0, 0.0, 0.0, 0.0, 0.0, 0.0, 0.0, 0.0, 0.0, 0.0, 0.0, 0.0, 0.0, 0.0, 0.0, 0.0, 0.0, 0.0, 0.0, 0.0, 0.0, 0.0, 0.0, 0.0, 0.0, 0.0, 0.0, 0.0, 0.0, 0.0, 0.0, 0.0, 0.0, 0.0, 0.0, 0.0, 0.0, 0.0, 0.0, 0.0, 0.0, 0.0, 0.0, 0.0, 0.0, 0.0, 0.0, 0.0, 0.0, 0.0, 0.0, 0.0, 0.0, 0.0, 0.0, 0.0, 0.0, 0.0, 0.0, 0.0, 0.0, 0.0, 0.0, 0.0, 0.0, 0.0, 0.0, 0.0, 0.0, 0.0, 0.0, 0.0, 0.0, 0.0, 0.0, 0.0, 0.0, 0.0, 0.0, 0.0, 0.0, 0.0, 0.0, 0.0, 0.0, 0.0, 0.0, 0.0, 0.0, 0.0, 0.0, 0.0, 0.0, 0.0, 0.0, 0.0, 0.0, 0.0, 0.0, 0.0, 0.0, 0.0, 0.0, 0.0, 0.0, 0.0, 0.0, 0.0, 0.0, 0.0, 0.0, 0.0, 0.0, 0.0, 0.0, 0.0, 0.0, 0.0, 0.0, 0.0, 0.0, 0.0, 0.0, 0.0, 0.0, 0.0, 0.0, 0.0, 0.0, 0.0, 0.0, 0.0, 0.0, 0.0, 0.0, 0.0, 0.0, 0.0, 0.0, 0.0, 0.0, 0.0, 0.0, 0.0, 0.0, 0.0, 0.0, 0.0, 0.0, 0.0, 0.0, 0.0, 0.0, 0.0, 0.0, 0.0, 0.0, 0.0, 0.0, 0.0, 0.0, 0.0, 0.0, 0.0, 0.0, 0.0, 0.0, 0.0, 0.0, 0.0, 0.0, 0.0, 0.0, 0.0, 0.0, 0.0, 0.0, 0.0, 0.0, 0.0, 0.0, 0.0, 0.0, 0.0, 0.0, 0.0, 0.0, 0.0, 0.0, 0.0, 0.0, 0.0, 0.0, 0.0, 0.0, 0.0, 0.0, 0.0, 0.0, 0.0, 0.0, 0.0, 0.0, 0.0, 0.0, 0.0, 0.0, 0.0, 0.0, 0.0, 0.0, 0.0, 0.0, 0.0, 0.0, 0.0, 0.0, 0.0, 0.0, 0.0, 0.0, 0.0, 0.0, 0.0, 0.0, 0.0, 0.0, 0.0, 0.0, 0.0, 0.0, 0.0, 0.0, 0.0, 0.0, 0.0, 0.0, 0.0, 0.0, 0.0, 0.0, 0.0, 0.0, 0.0, 0.0, 0.0, 0.0, 0.0, 0.0, 0.0, 0.0, 0.0, 0.0, 0.0, 0.0, 0.0, 0.0, 0.0, 0.0, 0.0, 0.0, 0.0, 0.0, 0.0, 0.0, 0.0, 0.0, 0.0, 0.0, 0.0, 0.0, 0.0, 0.0, 0.0, 0.0, 0.0, 0.0, 0.0, 0.0, 0.0, 0.0, 0.0, 0.0, 0.0, 0.0, 0.0, 0.0, 0.0, 0.0, 0.0, 0.0, 0.0, 0.0, 0.0, 0.0, 0.0, 0.0, 0.0, 0.0, 0.0, 0.0, 0.0, 0.0, 0.0, 0.0, 0.0, 0.0, 0.0, 0.0, 0.0, 0.0, 0.0, 0.0, 0.0, 0.0, 0.0, 0.0, 0.0, 0.0, 0.0, 0.0, 0.0, 0.0, 0.0, 0.0, 0.0, 0.0, 0.0, 0.0, 0.0, 0.0, 0.0, 0.0, 0.0, 0.0, 0.0, 0.0, 0.0, 0.0, 0.0, 0.0, 0.0, 0.0, 0.0, 0.0, 0.0, 0.0, 0.0, 0.0, 0.0, 0.0, 0.0, 0.0, 0.0, 0.0, 0.0, 0.0, 0.0, 0.0, 0.0, 0.0, 0.0, 0.0, 0.0, 0.0, 0.0, 0.0, 0.0, 0.0, 0.0, 0.0, 0.0, 0.0, 0.0, 0.0, 0.0, 0.0, 0.0, 0.0, 0.0, 0.0, 0.0, 0.0, 0.0, 0.0, 0.0, 0.0, 0.0, 0.0, 0.0, 0.0, 0.0, 0.0, 0.0, 0.0, 0.0, 0.0, 0.0, 0.0, 0.0, 0.0, 0.0, 0.0, 0.0, 0.0, 0.0, 0.0, 0.0, 0.0, 0.0, 0.0, 0.0, 0.0, 0.0, 0.0, 0.0, 0.0, 0.0, 0.0, 0.0, 0.0, 0.0, 0.0, 0.0, 0.0, 0.0, 0.0, 0.0, 0.0, 0.0, 0.0, 0.0, 0.0, 0.0, 0.0, 0.0, 0.0, 0.0, 0.0, 0.0, 0.0, 0.0, 0.0, 0.0, 0.0, 0.0, 0.0, 0.0, 0.0, 0.0, 0.0, 0.0, 0.0, 0.0, 0.0, 0.0, 0.0, 0.0, 0.0, 0.0, 0.0, 0.0, 0.0, 0.0, 0.0, 0.0, 0.0, 0.0, 0.0, 0.0, 0.0, 0.0, 0.0, 0.0, 0.0, 0.0, 0.0, 0.0, 0.0, 0.0, 0.0, 0.0, 0.0, 0.0, 0.0, 0.0, 0.0, 0.0, 0.0, 0.0, 0.0, 0.0, 0.0, 0.0, 0.0, 0.0, 0.0, 0.0, 0.0, 0.0, 0.0, 0.0, 0.0, 0.0, 0.0, 0.0, 0.0, 0.0, 0.0, 0.0, 0.0, 0.0, 0.0, 0.0, 0.0, 0.0, 0.0, 0.0, 0.0, 0.0, 0.0, 0.0, 0.0, 0.0, 0.0, 0.0, 0.0, 0.0, 0.0, 0.0, 0.0, 0.0, 0.0, 0.0, 0.0, 0.0, 0.0, 0.0, 0.0, 0.0, 0.0, 0.0, 0.0, 0.0, 0.0, 0.0, 0.0, 0.0, 0.0, 0.0, 0.0, 0.0, 0.0, 0.0, 0.0, 0.0, 0.0, 0.0, 0.0, 0.0, 0.0, 0.0, 0.0, 0.0, 0.0, 0.0, 0.0, 0.0, 0.0, 0.0, 0.0, 0.0, 0.0, 0.0, 0.0, 0.0, 0.0, 0.0, 0.0, 0.0, 0.0, 0.0, 0.0, 0.0, 0.0, 0.0, 0.0, 0.0, 0.0, 0.0, 0.0, 0.0, 0.0, 0.0, 0.0, 0.0, 0.0, 0.0, 0.0, 0.0, 0.0, 0.0, 0.0, 0.0, 0.0, 0.0, 0.0, 0.0, 0.0, 0.0, 0.0, 0.0, 0.0, 0.0, 0.0, 0.0, 0.0, 0.0, 0.0, 0.0, 0.0, 0.0, 0.0, 0.0, 0.0, 0.0, 0.0, 0.0, 0.0, 0.0, 0.0, 0.0, 0.0, 0.0, 0.0, 0.0, 0.0, 0.0, 0.0, 0.0, 0.0, 0.0, 0.0, 0.0, 0.0, 0.0, 0.0, 0.0, 0.0, 0.0, 0.0, 0.0, 0.0, 0.0, 0.0, 0.0, 0.0, 0.0, 0.0, 0.0, 0.0, 0.0, 0.0, 0.0, 0.0, 0.0, 0.0, 0.0, 0.0, 0.0, 0.0, 0.0, 0.0, 0.0, 0.0, 0.0, 0.0, 0.0, 0.0, 0.0, 0.0, 0.0, 0.0, 0.0, 0.0, 0.0, 0.0, 0.0, 0.0, 0.0, 0.0, 0.0, 0.0, 0.0, 0.0, 0.0, 0.0, 0.0, 0.0, 0.0, 0.0, 0.0, 0.0, 0.0, 0.0, 0.0, 0.0, 0.0, 0.0, 0.0, 0.0, 0.0, 0.0, 0.0, 0.0, 0.0, 0.0, 0.0, 0.0, 0.0, 0.0, 0.0, 0.0, 0.0, 0.0, 0.0, 0.0, 0.0, 0.0, 0.0, 0.0, 0.0, 0.0, 0.0, 0.0, 0.0, 0.0, 0.0, 0.0, 0.0, 0.0, 0.0, 0.0, 0.0, 0.0, 0.0, 0.0, 0.0, 0.0, 0.0, 0.0, 0.0, 0.0, 0.0, 0.0, 0.0, 0.0, 0.0, 0.0, 0.0, 0.0, 0.0, 0.0, 0.0, 0.0, 0.0, 0.0, 0.0, 0.0, 0.0, 0.0, 0.0, 0.0, 0.0, 0.0, 0.0, 0.0, 0.0, 0.0, 0.0, 0.0, 0.0, 0.0, 0.0, 0.0, 0.0, 0.0, 0.0, 0.0, 0.0, 0.0, 0.0, 0.0, 0.0, 0.0, 0.0, 0.0, 0.0, 0.0, 0.0, 0.0, 0.0, 0.0, 0.0, 0.0, 0.0, 0.0, 0.0, 0.0, 0.0, 0.0, 0.0, 0.0, 0.0, 0.0, 0.0, 0.0, 0.0, 0.0, 0.0, 0.0, 0.0, 0.0, 0.0, 0.0, 0.0, 0.0, 0.0, 0.0, 0.0, 0.0, 0.0, 0.0, 0.0, 0.0, 0.0, 0.0, 0.0, 0.0, 0.0, 0.0, 0.0, 0.0, 0.0, 0.0, 0.0, 0.0, 0.0, 0.0, 0.0, 0.0, 0.0, 0.0, 0.0, 0.0, 0.0, 0.0, 0.0, 0.0, 0.0, 0.0, 0.0, 0.0, 0.0, 0.0, 0.0, 0.0, 0.0, 0.0, 0.0, 0.0, 0.0, 0.0, 0.0, 0.0, 0.0, 0.0, 0.0, 0.0, 0.0, 0.0, 0.0, 0.0, 0.0, 0.0, 0.0, 0.0, 0.0, 0.0, 0.0, 0.0, 0.0, 0.0, 0.0, 0.0, 0.0, 0.0, 0.0, 0.0, 0.0, 0.0, 0.0, 0.0, 0.0, 0.0, 0.0, 0.0, 0.0, 0.0, 0.0, 0.0, 0.0, 0.0, 0.0, 0.0, 0.0, 0.0, 0.0, 0.0, 0.0, 0.0, 0.0, 0.0, 0.0, 0.0, 0.0, 0.0, 0.0, 0.0, 0.0, 0.0, 0.0, 0.0, 0.0, 0.0, 0.0, 0.0, 0.0, 0.0, 0.0, 0.0, 0.0, 0.0, 0.0, 0.0, 0.0, 0.0, 0.0, 0.0, 0.0, 0.0, 0.0, 0.0, 0.0, 0.0, 0.0, 0.0, 0.0, 0.0, 0.0, 0.0, 0.0, 0.0, 0.0, 0.0, 0.0, 0.0, 0.0, 0.0, 0.0, 0.0, 0.0, 0.0, 0.0, 0.0, 0.0, 0.0, 0.0, 0.0, 0.0, 0.0, 0.0, 0.0, 0.0, 0.0, 0.0, 0.0, 0.0, 0.0, 0.0, 0.0, 0.0, 0.0, 0.0, 0.0, 0.0, 0.0, 0.0, 0.0, 0.0, 0.0, 0.0, 0.0, 0.0, 0.0, 0.0, 0.0, 0.0, 0.0, 0.0, 0.0, 0.0, 0.0, 0.0, 0.0, 0.0, 0.0, 0.0, 0.0, 0.0, 0.0, 0.0, 0.0, 0.0, 0.0, 0.0, 0.0, 0.0, 0.0, 0.0, 0.0, 0.0, 0.0, 0.0, 0.0, 0.0, 0.0, 0.0, 0.0, 0.0, 0.0, 0.0, 0.0, 0.0, 0.0, 0.0, 0.0, 0.0, 0.0, 0.0, 0.0, 0.0, 0.0, 0.0, 0.0, 0.0, 0.0, 0.0, 0.0, 0.0, 0.0, 0.0, 0.0, 0.0, 0.0, 0.0, 0.0, 0.0, 0.0, 0.0, 0.0, 0.0, 0.0, 0.0, 0.0, 0.0, 0.0, 0.0, 0.0, 0.0, 0.0, 0.0, 0.0, 0.0, 0.0, 0.0, 0.0, 0.0, 0.0, 0.0, 0.0, 0.0, 0.0, 0.0, 0.0, 0.0, 0.0, 0.0, 0.0, 0.0, 0.0, 0.0, 0.0, 0.0, 0.0, 0.0, 0.0, 0.0, 0.0, 0.0, 0.0, 0.0, 0.0, 0.0, 0.0, 0.0, 0.0, 0.0, 0.0, 0.0, 0.0, 0.0, 0.0, 0.0, 0.0, 0.0, 0.0, 0.0, 0.0, 0.0, 0.0, 0.0, 0.0, 0.0, 0.0, 0.0, 0.0, 0.0, 0.0, 0.0, 0.0, 0.0, 0.0, 0.0, 0.0, 0.0, 0.0, 0.0, 0.0, 0.0, 0.0, 0.0, 0.0, 0.0, 0.0, 0.0, 0.0, 0.0, 0.0, 0.0, 0.0, 0.0, 0.0, 0.0, 0.0, 0.0, 0.0, 0.0, 0.0, 0.0, 0.0, 0.0, 0.0, 0.0, 0.0, 0.0, 0.0, 0.0, 0.0, 0.0, 0.0, 0.0, 0.0, 0.0, 0.0, 0.0, 0.0, 0.0, 0.0, 0.0, 0.0, 0.0, 0.0, 0.0, 0.0, 0.0, 0.0, 0.0, 0.0, 0.0, 0.0, 0.0, 0.0, 0.0, 0.0, 0.0, 0.0, 0.0, 0.0, 0.0, 0.0, 0.0, 0.0, 0.0, 0.0, 0.0, 0.0, 0.0, 0.0, 0.0, 0.0, 0.0, 0.0, 0.0, 0.0, 0.0, 0.0, 0.0, 0.0, 0.0, 0.0, 0.0, 0.0, 0.0, 0.0, 0.0, 0.0, 0.0, 0.0, 0.0, 0.0, 0.0, 0.0, 0.0, 0.0, 0.0, 0.0, 0.0, 0.0, 0.0, 0.0, 0.0, 0.0, 0.0, 0.0, 0.0, 0.0, 0.0, 0.0, 0.0, 0.0, 0.0, 0.0, 0.0, 0.0, 0.0, 0.0, 0.0, 0.0, 0.0, 0.0, 0.0, 0.0, 0.0, 0.0, 0.0, 0.0, 0.0, 0.0, 0.0, 0.0, 0.0, 0.0, 0.0, 0.0, 0.0, 0.0, 0.0, 0.0, 0.0, 0.0, 0.0, 0.0, 0.0, 0.0, 0.0, 0.0, 0.0, 0.0, 0.0, 0.0, 0.0, 0.0, 0.0, 0.0, 0.0, 0.0, 0.0, 0.0, 0.0, 0.0, 0.0, 0.0, 0.0, 0.0, 0.0, 0.0, 0.0, 0.0, 0.0, 0.0, 0.0, 0.0, 0.0, 0.0, 0.0, 0.0, 0.0, 0.0, 0.0, 0.0, 0.0, 0.0, 0.0, 0.0, 0.0, 0.0, 0.0, 0.0, 0.0, 0.0, 0.0, 0.0, 0.0, 0.0, 0.0, 0.0, 0.0, 0.0, 0.0, 0.0, 0.0, 0.0, 0.0, 0.0, 0.0, 0.0, 0.0, 0.0, 0.0, 0.0, 0.0, 0.0, 0.0, 0.0, 0.0, 0.0, 0.0, 0.0, 0.0, 0.0, 0.0, 0.0, 0.0, 0.0, 0.0, 0.0, 0.0, 0.0, 0.0, 0.0, 0.0, 0.0, 0.0, 0.0, 0.0, 0.0, 0.0, 0.0, 0.0, 0.0, 0.0, 0.0, 0.0, 0.0, 0.0, 0.0, 0.0, 0.0, 0.0, 0.0, 0.0, 0.0, 0.0, 0.0, 0.0, 0.0, 0.0, 0.0, 0.0, 0.0, 0.0, 0.0, 0.0, 0.0, 0.0, 0.0, 0.0, 0.0, 0.0, 0.0, 0.0, 0.0, 0.0, 0.0, 0.0, 0.0, 0.0, 0.0, 0.0, 0.0, 0.0, 0.0, 0.0, 0.0, 0.0, 0.0, 0.0, 0.0, 0.0, 0.0, 0.0, 0.0, 0.0, 0.0, 0.0, 0.0, 0.0, 0.0, 0.0, 0.0, 0.0, 0.0, 0.0, 0.0, 0.0, 0.0, 0.0, 0.0, 0.0, 0.0, 0.0, 0.0, 0.0, 0.0, 0.0, 0.0, 0.0, 0.0, 0.0, 0.0, 0.0, 0.0, 0.0, 0.0, 0.0, 0.0, 0.0, 0.0, 0.0, 0.0, 0.0, 0.0, 0.0, 0.0, 0.0, 0.0, 0.0, 0.0, 0.0, 0.0, 0.0, 0.0, 0.0, 0.0, 0.0, 0.0, 0.0, 0.0, 0.0, 0.0, 0.0, 0.0, 0.0, 0.0, 0.0, 0.0, 0.0, 0.0, 0.0, 0.0, 0.0, 0.0, 0.0, 0.0, 0.0, 0.0, 0.0, 0.0, 0.0, 0.0, 0.0, 0.0, 0.0, 0.0, 0.0, 0.0, 0.0, 0.0, 0.0, 0.0, 0.0, 0.0, 0.0, 0.0, 0.0, 0.0, 0.0, 0.0, 0.0, 0.0, 0.0, 0.0, 0.0, 0.0, 0.0, 0.0, 0.0, 0.0, 0.0, 0.0, 0.0, 0.0, 0.0, 0.0, 0.0, 0.0, 0.0, 0.0, 0.0, 0.0, 0.0, 0.0, 0.0, 0.0, 0.0, 0.0, 0.0, 0.0, 0.0, 0.0, 0.0, 0.0, 0.0, 0.0, 0.0, 0.0, 0.0, 0.0, 0.0, 0.0, 0.0, 0.0, 0.0, 0.0, 0.0, 0.0, 0.0, 0.0, 0.0, 0.0, 0.0, 0.0, 0.0, 0.0, 0.0, 0.0, 0.0, 0.0, 0.0, 0.0, 0.0, 0.0, 0.0, 0.0, 0.0, 0.0, 0.0, 0.0, 0.0, 0.0, 0.0, 0.0, 0.0, 0.0, 0.0, 0.0, 0.0, 0.0, 0.0, 0.0, 0.0, 0.0, 0.0, 0.0, 0.0, 0.0, 0.0, 0.0, 0.0, 0.0, 0.0, 0.0, 0.0, 0.0, 0.0, 0.0, 0.0, 0.0, 0.0, 0.0, 0.0, 0.0, 0.0, 0.0, 0.0, 0.0, 0.0, 0.0, 0.0, 0.0, 0.0, 0.0, 0.0, 0.0, 0.0, 0.0, 0.0, 0.0, 0.0, 0.0, 0.0, 0.0, 0.0, 0.0, 0.0, 0.0, 0.0, 0.0, 0.0, 0.0, 0.0, 0.0, 0.0, 0.0, 0.0, 0.0, 0.0, 0.0, 0.0, 0.0, 0.0, 0.0, 0.0, 0.0, 0.0, 0.0, 0.0, 0.0, 0.0, 0.0, 0.0, 0.0, 0.0, 0.0, 0.0, 0.0, 0.0, 0.0, 0.0, 0.0, 0.0, 0.0, 0.0, 0.0, 0.0, 0.0, 0.0, 0.0, 0.0, 0.0, 0.0, 0.0, 0.0, 0.0, 0.0, 0.0, 0.0, 0.0, 0.0, 0.0, 0.0, 0.0, 0.0, 0.0, 0.0, 0.0, 0.0, 0.0, 0.0, 0.0, 0.0, 0.0, 0.0, 0.0, 0.0, 0.0, 0.0, 0.0, 0.0, 0.0, 0.0, 0.0, 0.0, 0.0, 0.0, 0.0, 0.0, 0.0, 0.0, 0.0, 0.0, 0.0, 0.0, 0.0, 0.0, 0.0, 0.0, 0.0, 0.0, 0.0, 0.0, 0.0, 0.0, 0.0, 0.0, 0.0, 0.0, 0.0, 0.0, 0.0, 0.0, 0.0, 0.0, 0.0, 0.0, 0.0, 0.0, 0.0, 0.0, 0.0, 0.0, 0.0, 0.0, 0.0, 0.0, 0.0, 0.0, 0.0, 0.0, 0.0, 0.0, 0.0, 0.0, 0.0, 0.0, 0.0, 0.0, 0.0, 0.0, 0.0, 0.0, 0.0, 0.0, 0.0, 0.0, 0.0, 0.0, 0.0, 0.0, 0.0, 0.0, 0.0, 0.0, 0.0, 0.0, 0.0, 0.0, 0.0, 0.0, 0.0, 0.0, 0.0, 0.0, 0.0, 0.0, 0.0, 0.0, 0.0, 0.0, 0.0, 0.0, 0.0, 0.0, 0.0, 0.0, 0.0, 0.0, 0.0, 0.0, 0.0, 0.0, 0.0, 0.0, 0.0, 0.0, 0.0, 0.0, 0.0, 0.0, 0.0, 0.0, 0.0, 0.0, 0.0, 0.0, 0.0, 0.0, 0.0, 0.0, 0.0, 0.0, 0.0, 0.0, 0.0, 0.0, 0.0, 0.0, 0.0, 0.0, 0.0, 0.0, 0.0, 0.0, 0.0, 0.0, 0.0, 0.0, 0.0, 0.0, 0.0, 0.0, 0.0, 0.0, 0.0, 0.0, 0.0, 0.0, 0.0, 0.0, 0.0, 0.0, 0.0, 0.0, 0.0, 0.0, 0.0, 0.0, 0.0, 0.0, 0.0, 0.0, 0.0, 0.0, 0.0, 0.0, 0.0, 0.0, 0.0, 0.0, 0.0, 0.0, 0.0, 0.0, 0.0, 0.0, 0.0, 0.0, 0.0, 0.0, 0.0, 0.0, 0.0, 0.0, 0.0, 0.0, 0.0, 0.0, 0.0, 0.0, 0.0, 0.0, 0.0, 0.0, 0.0, 0.0, 0.0, 0.0, 0.0, 0.0, 0.0, 0.0, 0.0, 0.0, 0.0, 0.0, 0.0, 0.0, 0.0, 0.0, 0.0, 0.0, 0.0, 0.0, 0.0, 0.0, 0.0, 0.0, 0.0, 0.0, 0.0, 0.0, 0.0, 0.0, 0.0, 0.0, 0.0, 0.0, 0.0, 0.0, 0.0, 0.0, 0.0, 0.0, 0.0, 0.0, 0.0, 0.0, 0.0, 0.0, 0.0, 0.0, 0.0, 0.0, 0.0, 0.0, 0.0, 0.0, 0.0, 0.0, 0.0, 0.0, 0.0, 0.0, 0.0, 0.0, 0.0, 0.0, 0.0, 0.0, 0.0, 0.0, 0.0, 0.0, 0.0, 0.0, 0.0, 0.0, 0.0, 0.0, 0.0, 0.0, 0.0, 0.0, 0.0, 0.0, 0.0, 0.0, 0.0, 0.0, 0.0, 0.0, 0.0, 0.0, 0.0, 0.0, 0.0, 0.0, 0.0, 0.0, 0.0, 0.0, 0.0, 0.0, 0.0, 0.0, 0.0, 0.0, 0.0, 0.0, 0.0, 0.0, 0.0, 0.0, 0.0, 0.0, 0.0, 0.0, 0.0, 0.0, 0.0, 0.0, 0.0, 0.0, 0.0, 0.0, 0.0, 0.0, 0.0, 0.0, 0.0, 0.0, 0.0, 0.0, 0.0, 0.0, 0.0, 0.0, 0.0, 0.0, 0.0, 0.0, 0.0, 0.0, 0.0, 0.0, 0.0, 0.0, 0.0, 0.0, 0.0, 0.0, 0.0, 0.0, 0.0, 0.0, 0.0, 0.0, 0.0, 0.0, 0.0, 0.0, 0.0, 0.0, 0.0, 0.0, 0.0, 0.0, 0.0, 0.0, 0.0, 0.0, 0.0, 0.0, 0.0, 0.0, 0.0, 0.0, 0.0, 0.0, 0.0, 0.0, 0.0, 0.0, 0.0, 0.0, 0.0, 0.0, 0.0, 0.0, 0.0, 0.0, 0.0, 0.0, 0.0, 0.0, 0.0, 0.0, 0.0, 0.0, 0.0, 0.0, 0.0, 0.0, 0.0, 0.0, 0.0, 0.0, 0.0, 0.0, 0.0, 0.0, 0.0, 0.0, 0.0, 0.0, 0.0, 0.0, 0.0, 0.0, 0.0, 0.0, 0.0, 0.0, 0.0, 0.0, 0.0, 0.0, 0.0, 0.0, 0.0, 0.0, 0.0, 0.0, 0.0, 0.0, 0.0, 0.0, 0.0, 0.0, 0.0, 0.0, 0.0, 0.0, 0.0, 0.0, 0.0, 0.0, 0.0, 0.0, 0.0, 0.0, 0.0, 0.0, 0.0, 0.0, 0.0, 0.0, 0.0, 0.0, 0.0, 0.0, 0.0, 0.0, 0.0, 0.0, 0.0, 0.0, 0.0, 0.0, 0.0, 0.0, 0.0, 0.0, 0.0, 0.0, 0.0, 0.0, 0.0, 0.0, 0.0, 0.0, 0.0, 0.0, 0.0, 0.0, 0.0, 0.0, 0.0, 0.0, 0.0, 0.0, 0.0, 0.0, 0.0, 0.0, 0.0, 0.0, 0.0, 0.0, 0.0, 0.0, 0.0, 0.0, 0.0, 0.0, 0.0, 0.0, 0.0, 0.0, 0.0, 0.0, 0.0, 0.0, 0.0, 0.0, 0.0, 0.0, 0.0, 0.0, 0.0, 0.0, 0.0, 0.0, 0.0, 0.0, 0.0, 0.0, 0.0, 0.0, 0.0, 0.0, 0.0, 0.0, 0.0, 0.0, 0.0, 0.0, 0.0, 0.0, 0.0, 0.0, 0.0, 0.0, 0.0, 0.0, 0.0, 0.0, 0.0, 0.0, 0.0, 0.0, 0.0, 0.0, 0.0, 0.0, 0.0, 0.0, 0.0, 0.0, 0.0, 0.0, 0.0, 0.0, 0.0, 0.0, 0.0, 0.0, 0.0, 0.0, 0.0, 0.0, 0.0, 0.0, 0.0, 0.0, 0.0, 0.0, 0.0, 0.0, 0.0, 0.0, 0.0, 0.0, 0.0, 0.0, 0.0, 0.0, 0.0, 0.0, 0.0, 0.0, 0.0, 0.0, 0.0, 0.0, 0.0, 0.0, 0.0, 0.0, 0.0, 0.0, 0.0, 0.0, 0.0, 0.0, 0.0, 0.0, 0.0, 0.0, 0.0, 0.0, 0.0, 0.0, 0.0, 0.0, 0.0, 0.0, 0.0, 0.0, 0.0, 0.0, 0.0, 0.0, 0.0, 0.0, 0.0, 0.0, 0.0, 0.0, 0.0, 0.0, 0.0, 0.0, 0.0, 0.0, 0.0, 0.0, 0.0, 0.0, 0.0, 0.0, 0.0, 0.0, 0.0, 0.0, 0.0, 0.0, 0.0, 0.0, 0.0, 0.0, 0.0, 0.0, 0.0, 0.0, 0.0, 0.0, 0.0, 0.0, 0.0, 0.0, 0.0, 0.0, 0.0, 0.0, 0.0, 0.0, 0.0, 0.0, 0.0, 0.0, 0.0, 0.0, 0.0, 0.0, 0.0, 0.0, 0.0, 0.0, 0.0, 0.0, 0.0, 0.0, 0.0, 0.0, 0.0, 0.0, 0.0, 0.0, 0.0, 0.0, 0.0, 0.0, 0.0, 0.0, 0.0, 0.0, 0.0, 0.0, 0.0, 0.0, 0.0, 0.0, 0.0, 0.0, 0.0, 0.0, 0.0, 0.0, 0.0, 0.0, 0.0, 0.0, 0.0, 0.0, 0.0, 0.0, 0.0, 0.0, 0.0, 0.0, 0.0, 0.0, 0.0, 0.0, 0.0, 0.0, 0.0, 0.0, 0.0, 0.0, 0.0, 0.0, 0.0, 0.0, 0.0, 0.0, 0.0, 0.0, 0.0, 0.0, 0.0, 0.0, 0.0, 0.0, 0.0, 0.0, 0.0, 0.0, 0.0, 0.0, 0.0, 0.0, 0.0, 0.0, 0.0, 0.0, 0.0, 0.0, 0.0, 0.0, 0.0, 0.0, 0.0, 0.0, 0.0, 0.0, 0.0, 0.0, 0.0, 0.0, 0.0, 0.0, 0.0, 0.0, 0.0, 0.0, 0.0, 0.0, 0.0, 0.0, 0.0, 0.0, 0.0, 0.0, 0.0, 0.0, 0.0, 0.0, 0.0, 0.0, 0.0, 0.0, 0.0, 0.0, 0.0, 0.0, 0.0, 0.0, 0.0, 0.0, 0.0, 0.0, 0.0, 0.0, 0.0, 0.0, 0.0, 0.0, 0.0, 0.0, 0.0, 0.0, 0.0, 0.0, 0.0, 0.0, 0.0, 0.0, 0.0, 0.0, 0.0, 0.0, 0.0, 0.0, 0.0, 0.0, 0.0, 0.0, 0.0, 0.0, 0.0, 0.0, 0.0, 0.0, 0.0, 0.0, 0.0, 0.0, 0.0, 0.0, 0.0, 0.0, 0.0, 0.0, 0.0, 0.0, 0.0, 0.0, 0.0, 0.0, 0.0, 0.0, 0.0, 0.0, 0.0, 0.0, 0.0, 0.0, 0.0, 0.0, 0.0, 0.0, 0.0, 0.0, 0.0, 0.0, 0.0, 0.0, 0.0, 0.0, 0.0, 0.0, 0.0, 0.0, 0.0, 0.0, 0.0, 0.0, 0.0, 0.0, 0.0, 0.0, 0.0, 0.0, 0.0, 0.0, 0.0, 0.0, 0.0, 0.0, 0.0, 0.0, 0.0, 0.0, 0.0, 0.0, 0.0, 0.0, 0.0, 0.0, 0.0, 0.0, 0.0, 0.0, 0.0, 0.0, 0.0, 0.0, 0.0, 0.0, 0.0, 0.0, 0.0, 0.0, 0.0, 0.0, 0.0, 0.0, 0.0, 0.0, 0.0, 0.0, 0.0, 0.0, 0.0, 0.0, 0.0, 0.0, 0.0, 0.0, 0.0, 0.0, 0.0, 0.0, 0.0, 0.0, 0.0, 0.0, 0.0, 0.0, 0.0, 0.0, 0.0, 0.0, 0.0, 0.0, 0.0, 0.0, 0.0, 0.0, 0.0, 0.0, 0.0, 0.0, 0.0, 0.0, 0.0, 0.0, 0.0, 0.0, 0.0, 0.0, 0.0, 0.0, 0.0, 0.0, 0.0, 0.0, 0.0, 0.0, 0.0, 0.0, 0.0, 0.0, 0.0, 0.0, 0.0, 0.0, 0.0, 0.0, 0.0, 0.0, 0.0, 0.0, 0.0, 0.0, 0.0, 0.0, 0.0, 0.0, 0.0, 0.0, 0.0, 0.0, 0.0, 0.0, 0.0, 0.0, 0.0, 0.0, 0.0, 0.0, 0.0, 0.0, 0.0, 0.0, 0.0, 0.0, 0.0, 0.0, 0.0, 0.0, 0.0, 0.0, 0.0, 0.0, 0.0, 0.0, 0.0, 0.0, 0.0, 0.0, 0.0, 0.0, 0.0, 0.0, 0.0, 0.0, 0.0, 0.0, 0.0, 0.0, 0.0, 0.0, 0.0, 0.0, 0.0, 0.0, 0.0, 0.0, 0.0, 0.0, 0.0, 0.0, 0.0, 0.0, 0.0, 0.0, 0.0, 0.0, 0.0, 0.0, 0.0, 0.0, 0.0, 0.0, 0.0, 0.0, 0.0, 0.0, 0.0, 0.0, 0.0, 0.0, 0.0, 0.0, 0.0, 0.0, 0.0, 0.0, 0.0, 0.0, 0.0, 0.0, 0.0, 0.0, 0.0, 0.0, 0.0, 0.0, 0.0, 0.0, 0.0, 0.0, 0.0, 0.0, 0.0, 0.0, 0.0, 0.0, 0.0, 0.0, 0.0, 0.0, 0.0, 0.0, 0.0, 0.0, 0.0, 0.0, 0.0, 0.0, 0.0, 0.0, 0.0, 0.0, 0.0, 0.0, 0.0, 0.0, 0.0, 0.0, 0.0, 0.0, 0.0, 0.0, 0.0, 0.0, 0.0, 0.0, 0.0, 0.0, 0.0, 0.0, 0.0, 0.0, 0.0, 0.0, 0.0, 0.0, 0.0, 0.0, 0.0, 0.0, 0.0, 0.0, 0.0, 0.0, 0.0, 0.0, 0.0, 0.0, 0.0, 0.0, 0.0, 0.0, 0.0, 0.0, 0.0, 0.0, 0.0, 0.0, 0.0, 0.0, 0.0, 0.0, 0.0, 0.0, 0.0, 0.0, 0.0, 0.0, 0.0, 0.0, 0.0, 0.0, 0.0, 0.0, 0.0, 0.0, 0.0, 0.0, 0.0, 0.0, 0.0, 0.0, 0.0, 0.0, 0.0, 0.0, 0.0, 0.0, 0.0, 0.0, 0.0, 0.0, 0.0, 0.0, 0.0, 0.0, 0.0, 0.0, 0.0, 0.0, 0.0, 0.0, 0.0, 0.0, 0.0, 0.0, 0.0, 0.0, 0.0, 0.0, 0.0, 0.0, 0.0, 0.0, 0.0, 0.0, 0.0, 0.0, 0.0, 0.0, 0.0, 0.0, 0.0, 0.0, 0.0, 0.0, 0.0, 0.0, 0.0, 0.0, 0.0, 0.0, 0.0, 0.0, 0.0, 0.0, 0.0, 0.0, 0.0, 0.0, 0.0, 0.0, 0.0, 0.0, 0.0, 0.0, 0.0, 0.0, 0.0, 0.0, 0.0, 0.0, 0.0, 0.0, 0.0, 0.0, 0.0, 0.0, 0.0, 0.0, 0.0, 0.0, 0.0, 0.0, 0.0, 0.0, 0.0, 0.0, 0.0, 0.0, 0.0, 0.0, 0.0, 0.0, 0.0, 0.0, 0.0, 0.0, 0.0, 0.0, 0.0, 0.0, 0.0, 0.0, 0.0, 0.0, 0.0, 0.0, 0.0, 0.0, 0.0, 0.0, 0.0, 0.0, 0.0, 0.0, 0.0, 0.0, 0.0, 0.0, 0.0, 0.0, 0.0, 0.0, 0.0, 0.0, 0.0, 0.0, 0.0, 0.0, 0.0, 0.0, 0.0, 0.0, 0.0, 0.0, 0.0, 0.0, 0.0, 0.0, 0.0, 0.0, 0.0, 0.0, 0.0, 0.0, 0.0, 0.0, 0.0, 0.0, 0.0, 0.0, 0.0, 0.0, 0.0, 0.0, 0.0, 0.0, 0.0, 0.0, 0.0, 0.0, 0.0, 0.0, 0.0, 0.0, 0.0, 0.0, 0.0, 0.0, 0.0, 0.0, 0.0, 0.0, 0.0, 0.0, 0.0, 0.0, 0.0, 0.0, 0.0, 0.0, 0.0, 0.0, 0.0, 0.0, 0.0, 0.0, 0.0, 0.0, 0.0, 0.0, 0.0, 0.0, 0.0, 0.0, 0.0, 0.0, 0.0, 0.0, 0.0, 0.0, 0.0, 0.0, 0.0, 0.0, 0.0, 0.0, 0.0, 0.0, 0.0, 0.0, 0.0, 0.0, 0.0])
me_cube_003.materials.append(mat_material)
me_cube_003.use_remesh_preserve_volume = False
me_cube_003.use_remesh_preserve_attributes = False
me_cube_003.use_mirror_vertex_groups = False
me_cube_003.update()

# ---- objects
ob_light = bpy.data.objects.new('Light', light_light)
ob_camera = bpy.data.objects.new('Camera', cam_camera)
ob_cube_001 = bpy.data.objects.new('Cube.001', me_cube_002)
ob_cube_002 = bpy.data.objects.new('Cube.002', me_cube_003)

# ---- transforms, parenting, visibility, modifiers, constraints
ob_light.location = (4.076, 1.005, 5.904)
ob_light.rotation_euler = (0.6503, 0.05522, 1.866)
ob_light.lock_rotations_4d = False
ob_light.empty_display_type = 'ARROWS'
ob_light.color = (0.0, 0.0, 0.0, 0.0)
ob_light.lineart.crease_threshold = 0.0
ob_camera.location = (7.359, -6.926, 4.958)
ob_camera.rotation_euler = (1.109, 0.0, 0.8149)
ob_camera.lock_rotations_4d = False
ob_camera.empty_display_type = 'ARROWS'
ob_camera.color = (0.0, 0.0, 0.0, 0.0)
ob_camera.display_type = 'WIRE'
ob_camera.lineart.crease_threshold = 0.0
ob_cube_001.location = (-2.98e-08, 0.0, 1.304e-08)
ob_cube_001.scale = (1.0, 1.0, 2.0)
ob_cube_001.lock_rotations_4d = False
ob_cube_001.empty_display_type = 'ARROWS'
ob_cube_001.lineart.crease_threshold = 0.0
ob_cube_002.location = (1.056, 0.0, 1.515)
ob_cube_002.scale = (0.5, 0.5, 1.0)
ob_cube_002.lock_rotations_4d = False
ob_cube_002.empty_display_type = 'ARROWS'
ob_cube_002.lineart.crease_threshold = 0.0

# ---- collection membership
col_collection.objects.link(ob_light)
col_collection.objects.link(ob_camera)
col_collection.objects.link(ob_cube_001)
col_collection.objects.link(ob_cube_002)

# ---- scene / render settings (as saved in the file)
scene.camera = ob_camera
scene.frame_start = 1; scene.frame_end = 250; scene.frame_set(0)
scene.render.engine = 'BLENDER_EEVEE_NEXT'
scene.cycles.use_denoising = False
scene.cycles.samples = 128
scene.cycles.sampling_pattern = 'TABULATED_SOBOL'
scene.cycles.use_adaptive_sampling = False
scene.cycles.use_light_tree = False
scene.view_settings.view_transform = 'Filmic'
bpy.context.view_layer.update()
